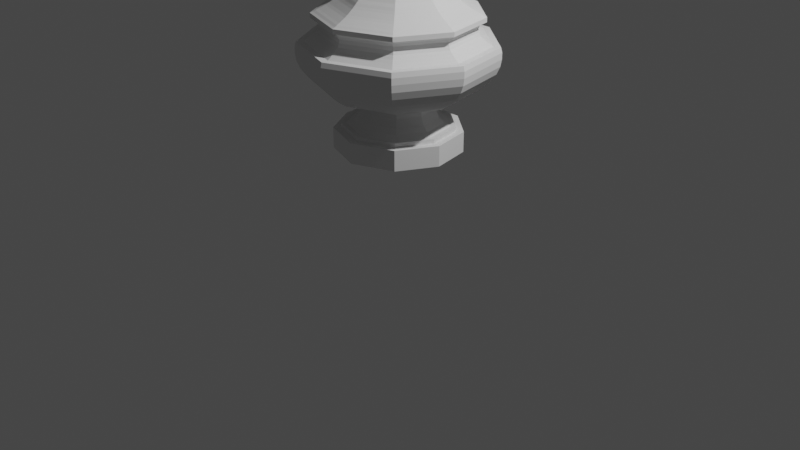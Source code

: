 # Source: 1575225165i3gti5461j.blend  (saved by Blender 2.81.16; exported with 4.5.12 LTS)
import bpy
from mathutils import Matrix  # noqa: F401  (used for matrix-valued properties, if any)

bpy.ops.wm.read_factory_settings(use_empty=True)
scene = bpy.context.scene
scene.name = 'Scene'

# ---- collections
col_collection = bpy.data.collections.new('Collection'); scene.collection.children.link(col_collection)

# ---- world
world_world = bpy.data.worlds.new('World'); scene.world = world_world
world_world.use_nodes = True; world_world.node_tree.nodes.clear()
_N = world_world.node_tree.nodes; _L = world_world.node_tree.links
n0 = _N.new('ShaderNodeOutputWorld'); n0.name = 'World Output'; n0.location = (300, 300)
n1 = _N.new('ShaderNodeBackground'); n1.name = 'Background'; n1.location = (10, 300)
n1.inputs[0].default_value = (0.05088, 0.05088, 0.05088, 1.0)
_L.new(n1.outputs[0], n0.inputs[0])
n0.is_active_output = True
world_world.color = (0.05088, 0.05088, 0.05088)
world_world.use_sun_shadow = False
world_world.sun_shadow_jitter_overblur = 0.0

# ---- cameras
cam_camera = bpy.data.cameras.new('Camera')
cam_camera.clip_end = 100.0
cam_camera.ortho_scale = 7.314

# ---- lights
light_light = bpy.data.lights.new('Light', 'POINT')
light_light.transmission_factor = 0.0
light_light.energy = 1000.0
light_light.shadow_soft_size = 0.1
light_light.shadow_maximum_resolution = 0.006
light_light.use_absolute_resolution = True

# ---- meshes
me_plane = bpy.data.meshes.new('Plane')
me_plane.from_pydata([(-1.008, -0.5609, 0.01562), (-1.008, -0.6404, 0.01783), (-0.8006, -0.6404, 0.01783), (-1.051, -0.5609, 0.01562), (-1.051, -0.5121, 0.01426), (-1.084, -0.4472, 0.01245), (-1.133, -0.3963, 0.01103), (-1.212, -0.3568, 0.009934), (-1.256, -0.3568, 0.009934), (-1.256, -0.2964, 0.008251), (-1.299, -0.2964, 0.008251), (-1.299, -0.3961, 0.01103), (-1.316, -0.4851, 0.01351), (-1.333, -0.5562, 0.01548), (-1.356, -0.6156, 0.01714), (-1.386, -0.6845, 0.01906), (-1.428, -0.7524, 0.02095), (-1.47, -0.8065, 0.02245), (-1.521, -0.8627, 0.02402), (-1.608, -0.9327, 0.02596), (-1.685, -0.9666, 0.02691), (-1.758, -0.9793, 0.02726), (-1.823, -0.9793, 0.02726), (-1.872, -0.9666, 0.02691), (-1.872, -0.8941, 0.02489), (-1.907, -0.8411, 0.02342), (-1.933, -0.8058, 0.02243), (-1.964, -0.7722, 0.0215), (-1.998, -0.7545, 0.021), (-2.035, -0.751, 0.02091), (-2.065, -0.7651, 0.0213), (-2.087, -0.7881, 0.02194), (-2.098, -0.827, 0.02302), (-2.144, -0.827, 0.02302), (-2.155, -0.8013, 0.02231), (-2.169, -0.7757, 0.02159), (-2.182, -0.7474, 0.02081), (-2.2, -0.7121, 0.01982), (-2.216, -0.6812, 0.01896), (-2.234, -0.6511, 0.01813), (-2.254, -0.6219, 0.01731), (-2.276, -0.5901, 0.01643), (-2.298, -0.5627, 0.01567), (-2.321, -0.538, 0.01498), (-2.347, -0.5062, 0.01409), (-2.37, -0.4832, 0.01345), (-2.402, -0.4523, 0.01259), (-2.426, -0.4284, 0.01193), (-2.457, -0.4028, 0.01121), (-2.496, -0.3745, 0.01043), (-2.535, -0.3471, 0.009663), (-2.571, -0.3241, 0.009023), (-2.609, -0.302, 0.008408), (-2.647, -0.2835, 0.007892), (-2.682, -0.2667, 0.007424), (-2.718, -0.2508, 0.006981), (-2.754, -0.2384, 0.006637), (-2.793, -0.226, 0.006292), (-2.833, -0.2154, 0.005997), (-2.87, -0.2048, 0.005702), (-2.913, -0.1969, 0.005481), (-2.956, -0.1889, 0.005259), (-2.994, -0.1845, 0.005136), (-3.027, -0.1818, 0.005062), (-3.303, -0.1818, 0.005062), (-3.32, -0.1942, 0.005407), (-3.336, -0.2225, 0.006194), (-3.367, -0.2225, 0.006194), (-3.375, -0.2464, 0.006858), (-3.392, -0.2605, 0.007252), (-3.404, -0.2667, 0.007424), (-3.429, -0.2667, 0.007424), (-3.443, -0.2587, 0.007203), (-3.451, -0.249, 0.006932), (-3.459, -0.2366, 0.006588), (-3.459, -0.1933, 0.005382), (-3.557, -0.1933, 0.005382), (-3.604, -0.1995, 0.005554), (-3.642, -0.2066, 0.005751), (-3.694, -0.2172, 0.006046), (-3.749, -0.2322, 0.006465), (-3.79, -0.2472, 0.006883), (-3.827, -0.2605, 0.007252), (-3.863, -0.2755, 0.00767), (-3.909, -0.2994, 0.008334), (-3.943, -0.3188, 0.008876), (-3.978, -0.3462, 0.009638), (-4.001, -0.3763, 0.01047), (-4.017, -0.4037, 0.01124), (-4.028, -0.4337, 0.01207), (-4.032, -0.4673, 0.01301), (-4.056, -0.4638, 0.01291), (-4.083, -0.4523, 0.01259), (-4.101, -0.4346, 0.0121), (-4.113, -0.4107, 0.01143), (-4.122, -0.3789, 0.01055), (-4.143, -0.3789, 0.01055), (-4.143, -0.06702, -2.248e-07), (-1.008, -0.4323, -0.3582), (-0.8006, -0.0557, -0.04615), (-1.008, -0.4935, -0.4089), (-0.8006, -0.4935, -0.4089), (-1.051, -0.4323, -0.3582), (-1.051, -0.3946, -0.327), (-1.084, -0.3446, -0.2855), (-1.133, -0.3054, -0.253), (-1.212, -0.275, -0.2278), (-1.256, -0.275, -0.2278), (-1.256, -0.2284, -0.1892), (-1.299, -0.2284, -0.1892), (-1.299, -0.3052, -0.2529), (-1.316, -0.3739, -0.3098), (-1.333, -0.4286, -0.3551), (-1.356, -0.4744, -0.3931), (-1.386, -0.5275, -0.4371), (-1.428, -0.5798, -0.4804), (-1.47, -0.6215, -0.515), (-1.521, -0.6648, -0.5508), (-1.608, -0.7187, -0.5955), (-1.685, -0.7449, -0.6172), (-1.758, -0.7547, -0.6253), (-1.823, -0.7547, -0.6253), (-1.872, -0.7449, -0.6172), (-1.872, -0.689, -0.5709), (-1.907, -0.6482, -0.5371), (-1.933, -0.6209, -0.5145), (-1.964, -0.595, -0.4931), (-1.998, -0.5814, -0.4818), (-2.035, -0.5787, -0.4795), (-2.065, -0.5896, -0.4885), (-2.087, -0.6073, -0.5032), (-2.098, -0.6373, -0.528), (-2.144, -0.6373, -0.528), (-2.155, -0.6175, -0.5117), (-2.169, -0.5978, -0.4953), (-2.182, -0.576, -0.4773), (-2.2, -0.5487, -0.4547), (-2.216, -0.5249, -0.4349), (-2.234, -0.5017, -0.4158), (-2.254, -0.4793, -0.3971), (-2.276, -0.4548, -0.3768), (-2.298, -0.4336, -0.3593), (-2.321, -0.4146, -0.3435), (-2.347, -0.3901, -0.3232), (-2.37, -0.3724, -0.3085), (-2.402, -0.3485, -0.2888), (-2.426, -0.3301, -0.2736), (-2.457, -0.3104, -0.2572), (-2.496, -0.2886, -0.2391), (-2.535, -0.2675, -0.2216), (-2.571, -0.2498, -0.207), (-2.609, -0.2327, -0.1929), (-2.647, -0.2184, -0.181), (-2.682, -0.2055, -0.1703), (-2.718, -0.1933, -0.1601), (-2.754, -0.1837, -0.1522), (-2.793, -0.1742, -0.1443), (-2.833, -0.166, -0.1376), (-2.87, -0.1578, -0.1308), (-2.913, -0.1517, -0.1257), (-2.956, -0.1456, -0.1206), (-2.994, -0.1422, -0.1178), (-3.027, -0.1401, -0.1161), (-3.303, -0.1401, -0.1161), (-3.32, -0.1497, -0.124), (-3.336, -0.1715, -0.1421), (-3.367, -0.1715, -0.1421), (-3.375, -0.1898, -0.1573), (-3.392, -0.2007, -0.1663), (-3.404, -0.2055, -0.1703), (-3.429, -0.2055, -0.1703), (-3.443, -0.1994, -0.1652), (-3.451, -0.1919, -0.159), (-3.459, -0.1824, -0.1511), (-3.459, -0.149, -0.1235), (-3.557, -0.149, -0.1235), (-3.604, -0.1538, -0.1274), (-3.642, -0.1592, -0.1319), (-3.694, -0.1674, -0.1387), (-3.749, -0.1789, -0.1483), (-3.79, -0.1905, -0.1579), (-3.827, -0.2007, -0.1663), (-3.863, -0.2123, -0.1759), (-3.909, -0.2307, -0.1912), (-3.943, -0.2457, -0.2036), (-3.978, -0.2668, -0.2211), (-4.001, -0.29, -0.2403), (-4.017, -0.3111, -0.2578), (-4.028, -0.3342, -0.2769), (-4.032, -0.3601, -0.2984), (-4.056, -0.3574, -0.2961), (-4.083, -0.3485, -0.2888), (-4.101, -0.3349, -0.2775), (-4.113, -0.3165, -0.2623), (-4.122, -0.292, -0.242), (-4.143, -0.292, -0.242), (-4.143, -0.0516, -0.04276), (-1.008, -0.1043, -0.5516), (-0.8006, -0.01344, -0.07108), (-1.008, -0.1191, -0.6297), (-0.8006, -0.1191, -0.6297), (-1.051, -0.1043, -0.5516), (-1.051, -0.09523, -0.5036), (-1.084, -0.08316, -0.4397), (-1.133, -0.07369, -0.3897), (-1.212, -0.06636, -0.3509), (-1.256, -0.06636, -0.3509), (-1.256, -0.05511, -0.2914), (-1.299, -0.05511, -0.2914), (-1.299, -0.07365, -0.3895), (-1.316, -0.09022, -0.4771), (-1.333, -0.1034, -0.5469), (-1.356, -0.1145, -0.6053), (-1.386, -0.1273, -0.6731), (-1.428, -0.1399, -0.7399), (-1.47, -0.15, -0.793), (-1.521, -0.1604, -0.8483), (-1.608, -0.1734, -0.9171), (-1.685, -0.1797, -0.9505), (-1.758, -0.1821, -0.963), (-1.823, -0.1821, -0.963), (-1.872, -0.1797, -0.9505), (-1.872, -0.1663, -0.8792), (-1.907, -0.1564, -0.8271), (-1.933, -0.1498, -0.7923), (-1.964, -0.1436, -0.7593), (-1.998, -0.1403, -0.7419), (-2.035, -0.1397, -0.7385), (-2.065, -0.1423, -0.7524), (-2.087, -0.1466, -0.775), (-2.098, -0.1538, -0.8132), (-2.144, -0.1538, -0.8132), (-2.155, -0.149, -0.788), (-2.169, -0.1443, -0.7628), (-2.182, -0.139, -0.735), (-2.2, -0.1324, -0.7002), (-2.216, -0.1267, -0.6698), (-2.234, -0.1211, -0.6403), (-2.254, -0.1157, -0.6116), (-2.276, -0.1097, -0.5803), (-2.298, -0.1046, -0.5534), (-2.321, -0.1, -0.529), (-2.347, -0.09413, -0.4977), (-2.37, -0.08986, -0.4752), (-2.402, -0.0841, -0.4447), (-2.426, -0.07967, -0.4213), (-2.457, -0.0749, -0.3961), (-2.496, -0.06964, -0.3683), (-2.535, -0.06455, -0.3413), (-2.571, -0.06027, -0.3187), (-2.609, -0.05617, -0.297), (-2.647, -0.05272, -0.2788), (-2.682, -0.04959, -0.2622), (-2.718, -0.04663, -0.2466), (-2.754, -0.04433, -0.2344), (-2.793, -0.04203, -0.2223), (-2.833, -0.04006, -0.2118), (-2.87, -0.03809, -0.2014), (-2.913, -0.03661, -0.1936), (-2.956, -0.03513, -0.1858), (-2.994, -0.03431, -0.1814), (-3.027, -0.03382, -0.1788), (-3.303, -0.03382, -0.1788), (-3.32, -0.03612, -0.191), (-3.336, -0.04138, -0.2188), (-3.367, -0.04138, -0.2188), (-3.375, -0.04581, -0.2423), (-3.392, -0.04844, -0.2562), (-3.404, -0.04959, -0.2622), (-3.429, -0.04959, -0.2622), (-3.443, -0.04811, -0.2544), (-3.451, -0.04631, -0.2449), (-3.459, -0.04401, -0.2327), (-3.459, -0.03595, -0.1901), (-3.557, -0.03595, -0.1901), (-3.604, -0.0371, -0.1962), (-3.642, -0.03842, -0.2032), (-3.694, -0.04039, -0.2136), (-3.749, -0.04318, -0.2284), (-3.79, -0.04598, -0.2431), (-3.827, -0.04844, -0.2562), (-3.863, -0.05124, -0.2709), (-3.909, -0.05567, -0.2944), (-3.943, -0.05929, -0.3135), (-3.978, -0.06438, -0.3405), (-4.001, -0.06997, -0.37), (-4.017, -0.07507, -0.3969), (-4.028, -0.08065, -0.4265), (-4.032, -0.0869, -0.4595), (-4.056, -0.08624, -0.456), (-4.083, -0.0841, -0.4447), (-4.101, -0.08082, -0.4274), (-4.113, -0.07638, -0.4039), (-4.122, -0.07046, -0.3726), (-4.143, -0.07046, -0.3726), (-4.143, -0.01245, -0.06585), (-1.008, 0.2716, -0.4913), (-0.8006, 0.035, -0.0633), (-1.008, 0.3101, -0.5608), (-0.8006, 0.3101, -0.5608), (-1.051, 0.2716, -0.4913), (-1.051, 0.248, -0.4485), (-1.084, 0.2165, -0.3917), (-1.133, 0.1919, -0.3471), (-1.212, 0.1728, -0.3125), (-1.256, 0.1728, -0.3125), (-1.256, 0.1435, -0.2596), (-1.299, 0.1435, -0.2596), (-1.299, 0.1918, -0.3469), (-1.316, 0.2349, -0.4249), (-1.333, 0.2693, -0.4871), (-1.356, 0.2981, -0.5391), (-1.386, 0.3315, -0.5995), (-1.428, 0.3643, -0.659), (-1.47, 0.3905, -0.7063), (-1.521, 0.4177, -0.7556), (-1.608, 0.4516, -0.8169), (-1.685, 0.468, -0.8466), (-1.758, 0.4742, -0.8577), (-1.823, 0.4742, -0.8577), (-1.872, 0.468, -0.8466), (-1.872, 0.433, -0.7831), (-1.907, 0.4073, -0.7367), (-1.933, 0.3902, -0.7057), (-1.964, 0.3739, -0.6763), (-1.998, 0.3653, -0.6608), (-2.035, 0.3636, -0.6577), (-2.065, 0.3705, -0.6701), (-2.087, 0.3816, -0.6902), (-2.098, 0.4004, -0.7243), (-2.144, 0.4004, -0.7243), (-2.155, 0.388, -0.7018), (-2.169, 0.3756, -0.6794), (-2.182, 0.3619, -0.6546), (-2.2, 0.3448, -0.6237), (-2.216, 0.3298, -0.5966), (-2.234, 0.3153, -0.5703), (-2.254, 0.3012, -0.5447), (-2.276, 0.2858, -0.5169), (-2.298, 0.2725, -0.4929), (-2.321, 0.2605, -0.4712), (-2.347, 0.2451, -0.4433), (-2.37, 0.234, -0.4232), (-2.402, 0.219, -0.3961), (-2.426, 0.2074, -0.3752), (-2.457, 0.195, -0.3528), (-2.496, 0.1813, -0.328), (-2.535, 0.1681, -0.304), (-2.571, 0.1569, -0.2839), (-2.609, 0.1463, -0.2645), (-2.647, 0.1373, -0.2483), (-2.682, 0.1291, -0.2336), (-2.718, 0.1214, -0.2196), (-2.754, 0.1154, -0.2088), (-2.793, 0.1095, -0.198), (-2.833, 0.1043, -0.1887), (-2.87, 0.09918, -0.1794), (-2.913, 0.09533, -0.1724), (-2.956, 0.09148, -0.1655), (-2.994, 0.08934, -0.1616), (-3.027, 0.08805, -0.1593), (-3.303, 0.08805, -0.1593), (-3.32, 0.09405, -0.1701), (-3.336, 0.1077, -0.1949), (-3.367, 0.1077, -0.1949), (-3.375, 0.1193, -0.2158), (-3.392, 0.1261, -0.2282), (-3.404, 0.1291, -0.2336), (-3.429, 0.1291, -0.2336), (-3.443, 0.1253, -0.2266), (-3.451, 0.1206, -0.2181), (-3.459, 0.1146, -0.2073), (-3.459, 0.09362, -0.1693), (-3.557, 0.09362, -0.1693), (-3.604, 0.09661, -0.1747), (-3.642, 0.1, -0.1809), (-3.694, 0.1052, -0.1902), (-3.749, 0.1124, -0.2034), (-3.79, 0.1197, -0.2165), (-3.827, 0.1261, -0.2282), (-3.863, 0.1334, -0.2413), (-3.909, 0.145, -0.2622), (-3.943, 0.1544, -0.2792), (-3.978, 0.1676, -0.3032), (-4.001, 0.1822, -0.3295), (-4.017, 0.1955, -0.3535), (-4.028, 0.21, -0.3799), (-4.032, 0.2263, -0.4093), (-4.056, 0.2246, -0.4062), (-4.083, 0.219, -0.3961), (-4.101, 0.2104, -0.3806), (-4.113, 0.1989, -0.3597), (-4.122, 0.1835, -0.3319), (-4.143, 0.1835, -0.3319), (-4.143, 0.03243, -0.05865), (-1.008, 0.5226, -0.205), (-0.8006, 0.06734, -0.02641), (-1.008, 0.5966, -0.234), (-0.8006, 0.5966, -0.234), (-1.051, 0.5226, -0.205), (-1.051, 0.4771, -0.1871), (-1.084, 0.4166, -0.1634), (-1.133, 0.3692, -0.1448), (-1.212, 0.3324, -0.1304), (-1.256, 0.3324, -0.1304), (-1.256, 0.2761, -0.1083), (-1.299, 0.2761, -0.1083), (-1.299, 0.369, -0.1447), (-1.316, 0.452, -0.1773), (-1.333, 0.5182, -0.2033), (-1.356, 0.5735, -0.225), (-1.386, 0.6377, -0.2502), (-1.428, 0.701, -0.275), (-1.47, 0.7514, -0.2947), (-1.521, 0.8037, -0.3153), (-1.608, 0.8689, -0.3408), (-1.685, 0.9005, -0.3532), (-1.758, 0.9124, -0.3579), (-1.823, 0.9124, -0.3579), (-1.872, 0.9005, -0.3532), (-1.872, 0.833, -0.3268), (-1.907, 0.7836, -0.3074), (-1.933, 0.7507, -0.2945), (-1.964, 0.7194, -0.2822), (-1.998, 0.7029, -0.2757), (-2.035, 0.6997, -0.2744), (-2.065, 0.7128, -0.2796), (-2.087, 0.7342, -0.288), (-2.098, 0.7705, -0.3022), (-2.144, 0.7705, -0.3022), (-2.155, 0.7466, -0.2928), (-2.169, 0.7227, -0.2835), (-2.182, 0.6964, -0.2731), (-2.2, 0.6634, -0.2602), (-2.216, 0.6346, -0.2489), (-2.234, 0.6066, -0.2379), (-2.254, 0.5794, -0.2273), (-2.276, 0.5498, -0.2157), (-2.298, 0.5243, -0.2056), (-2.321, 0.5012, -0.1966), (-2.347, 0.4716, -0.185), (-2.37, 0.4502, -0.1766), (-2.402, 0.4214, -0.1653), (-2.426, 0.3991, -0.1566), (-2.457, 0.3753, -0.1472), (-2.496, 0.3489, -0.1369), (-2.535, 0.3234, -0.1268), (-2.571, 0.302, -0.1185), (-2.609, 0.2814, -0.1104), (-2.647, 0.2641, -0.1036), (-2.682, 0.2485, -0.09746), (-2.718, 0.2336, -0.09165), (-2.754, 0.2221, -0.08712), (-2.793, 0.2106, -0.0826), (-2.833, 0.2007, -0.07873), (-2.87, 0.1908, -0.07485), (-2.913, 0.1834, -0.07195), (-2.956, 0.176, -0.06904), (-2.994, 0.1719, -0.06742), (-3.027, 0.1694, -0.06646), (-3.303, 0.1694, -0.06646), (-3.32, 0.1809, -0.07098), (-3.336, 0.2073, -0.08131), (-3.367, 0.2073, -0.08131), (-3.375, 0.2295, -0.09003), (-3.392, 0.2427, -0.0952), (-3.404, 0.2485, -0.09746), (-3.429, 0.2485, -0.09746), (-3.443, 0.2411, -0.09455), (-3.451, 0.232, -0.091), (-3.459, 0.2205, -0.08648), (-3.459, 0.1801, -0.07065), (-3.557, 0.1801, -0.07065), (-3.604, 0.1859, -0.07291), (-3.642, 0.1925, -0.0755), (-3.694, 0.2024, -0.07937), (-3.749, 0.2164, -0.08486), (-3.79, 0.2303, -0.09035), (-3.827, 0.2427, -0.0952), (-3.863, 0.2567, -0.1007), (-3.909, 0.2789, -0.1094), (-3.943, 0.297, -0.1165), (-3.978, 0.3226, -0.1265), (-4.001, 0.3506, -0.1375), (-4.017, 0.3761, -0.1475), (-4.028, 0.4041, -0.1585), (-4.032, 0.4354, -0.1708), (-4.056, 0.4321, -0.1695), (-4.083, 0.4214, -0.1653), (-4.101, 0.4049, -0.1588), (-4.113, 0.3827, -0.1501), (-4.122, 0.353, -0.1385), (-4.143, 0.353, -0.1385), (-4.143, 0.06239, -0.02447), (-1.008, 0.5332, 0.1756), (-0.8006, 0.06871, 0.02263), (-1.008, 0.6087, 0.2005), (-0.8006, 0.6087, 0.2005), (-1.051, 0.5332, 0.1756), (-1.051, 0.4868, 0.1603), (-1.084, 0.4251, 0.14), (-1.133, 0.3767, 0.1241), (-1.212, 0.3392, 0.1117), (-1.256, 0.3392, 0.1117), (-1.256, 0.2817, 0.09278), (-1.299, 0.2817, 0.09278), (-1.299, 0.3765, 0.124), (-1.316, 0.4612, 0.1519), (-1.333, 0.5287, 0.1741), (-1.356, 0.5851, 0.1927), (-1.386, 0.6507, 0.2143), (-1.428, 0.7152, 0.2355), (-1.47, 0.7666, 0.2525), (-1.521, 0.82, 0.2701), (-1.608, 0.8865, 0.292), (-1.685, 0.9188, 0.3026), (-1.758, 0.9309, 0.3066), (-1.823, 0.9309, 0.3066), (-1.872, 0.9188, 0.3026), (-1.872, 0.8499, 0.2799), (-1.907, 0.7995, 0.2633), (-1.933, 0.7659, 0.2522), (-1.964, 0.734, 0.2417), (-1.998, 0.7172, 0.2362), (-2.035, 0.7138, 0.2351), (-2.065, 0.7273, 0.2395), (-2.087, 0.7491, 0.2467), (-2.098, 0.7861, 0.2589), (-2.144, 0.7861, 0.2589), (-2.155, 0.7617, 0.2509), (-2.169, 0.7374, 0.2428), (-2.182, 0.7105, 0.234), (-2.2, 0.6769, 0.2229), (-2.216, 0.6475, 0.2132), (-2.234, 0.6189, 0.2038), (-2.254, 0.5912, 0.1947), (-2.276, 0.561, 0.1847), (-2.298, 0.5349, 0.1762), (-2.321, 0.5114, 0.1684), (-2.347, 0.4811, 0.1585), (-2.37, 0.4593, 0.1513), (-2.402, 0.4299, 0.1416), (-2.426, 0.4072, 0.1341), (-2.457, 0.3829, 0.1261), (-2.496, 0.356, 0.1172), (-2.535, 0.3299, 0.1087), (-2.571, 0.3081, 0.1015), (-2.609, 0.2871, 0.09455), (-2.647, 0.2695, 0.08874), (-2.682, 0.2535, 0.08348), (-2.718, 0.2384, 0.0785), (-2.754, 0.2266, 0.07463), (-2.793, 0.2149, 0.07076), (-2.833, 0.2048, 0.06744), (-2.87, 0.1947, 0.06412), (-2.913, 0.1871, 0.06163), (-2.956, 0.1796, 0.05914), (-2.994, 0.1754, 0.05776), (-3.027, 0.1729, 0.05693), (-3.303, 0.1729, 0.05693), (-3.32, 0.1846, 0.0608), (-3.336, 0.2115, 0.06965), (-3.367, 0.2115, 0.06965), (-3.375, 0.2342, 0.07712), (-3.392, 0.2476, 0.08155), (-3.404, 0.2535, 0.08348), (-3.429, 0.2535, 0.08348), (-3.443, 0.2459, 0.08099), (-3.451, 0.2367, 0.07795), (-3.459, 0.2249, 0.07408), (-3.459, 0.1838, 0.06052), (-3.557, 0.1838, 0.06052), (-3.604, 0.1897, 0.06246), (-3.642, 0.1964, 0.06467), (-3.694, 0.2065, 0.06799), (-3.749, 0.2207, 0.0727), (-3.79, 0.235, 0.0774), (-3.827, 0.2476, 0.08155), (-3.863, 0.2619, 0.08625), (-3.909, 0.2846, 0.09372), (-3.943, 0.3031, 0.09981), (-3.978, 0.3291, 0.1084), (-4.001, 0.3577, 0.1178), (-4.017, 0.3837, 0.1264), (-4.028, 0.4123, 0.1358), (-4.032, 0.4442, 0.1463), (-4.056, 0.4408, 0.1452), (-4.083, 0.4299, 0.1416), (-4.101, 0.4131, 0.136), (-4.113, 0.3904, 0.1286), (-4.122, 0.3602, 0.1186), (-4.143, 0.3602, 0.1186), (-4.143, 0.06365, 0.02096), (-1.008, 0.2985, 0.4754), (-0.8006, 0.03847, 0.06126), (-1.008, 0.3408, 0.5427), (-0.8006, 0.3408, 0.5427), (-1.051, 0.2985, 0.4754), (-1.051, 0.2725, 0.434), (-1.084, 0.238, 0.379), (-1.133, 0.2109, 0.3359), (-1.212, 0.1899, 0.3024), (-1.256, 0.1899, 0.3024), (-1.256, 0.1577, 0.2512), (-1.299, 0.1577, 0.2512), (-1.299, 0.2108, 0.3357), (-1.316, 0.2582, 0.4112), (-1.333, 0.296, 0.4714), (-1.356, 0.3276, 0.5217), (-1.386, 0.3643, 0.5801), (-1.428, 0.4004, 0.6377), (-1.47, 0.4292, 0.6835), (-1.521, 0.4591, 0.7311), (-1.608, 0.4964, 0.7905), (-1.685, 0.5144, 0.8192), (-1.758, 0.5212, 0.83), (-1.823, 0.5212, 0.83), (-1.872, 0.5144, 0.8192), (-1.872, 0.4759, 0.7578), (-1.907, 0.4476, 0.7129), (-1.933, 0.4288, 0.6829), (-1.964, 0.411, 0.6544), (-1.998, 0.4015, 0.6395), (-2.035, 0.3997, 0.6365), (-2.065, 0.4072, 0.6485), (-2.087, 0.4194, 0.6679), (-2.098, 0.4401, 0.7009), (-2.144, 0.4401, 0.7009), (-2.155, 0.4265, 0.6792), (-2.169, 0.4128, 0.6574), (-2.182, 0.3978, 0.6335), (-2.2, 0.379, 0.6035), (-2.216, 0.3625, 0.5773), (-2.234, 0.3465, 0.5518), (-2.254, 0.331, 0.5271), (-2.276, 0.3141, 0.5002), (-2.298, 0.2995, 0.4769), (-2.321, 0.2863, 0.456), (-2.347, 0.2694, 0.429), (-2.37, 0.2572, 0.4095), (-2.402, 0.2407, 0.3833), (-2.426, 0.228, 0.3631), (-2.457, 0.2144, 0.3414), (-2.496, 0.1993, 0.3174), (-2.535, 0.1847, 0.2942), (-2.571, 0.1725, 0.2747), (-2.609, 0.1607, 0.256), (-2.647, 0.1509, 0.2403), (-2.682, 0.1419, 0.226), (-2.718, 0.1335, 0.2125), (-2.754, 0.1269, 0.2021), (-2.793, 0.1203, 0.1916), (-2.833, 0.1147, 0.1826), (-2.87, 0.109, 0.1736), (-2.913, 0.1048, 0.1669), (-2.956, 0.1005, 0.1601), (-2.994, 0.09819, 0.1564), (-3.027, 0.09678, 0.1541), (-3.303, 0.09678, 0.1541), (-3.32, 0.1034, 0.1646), (-3.336, 0.1184, 0.1886), (-3.367, 0.1184, 0.1886), (-3.375, 0.1311, 0.2088), (-3.392, 0.1386, 0.2208), (-3.404, 0.1419, 0.226), (-3.429, 0.1419, 0.226), (-3.443, 0.1377, 0.2193), (-3.451, 0.1325, 0.211), (-3.459, 0.1259, 0.2006), (-3.459, 0.1029, 0.1639), (-3.557, 0.1029, 0.1639), (-3.604, 0.1062, 0.1691), (-3.642, 0.1099, 0.1751), (-3.694, 0.1156, 0.1841), (-3.749, 0.1236, 0.1968), (-3.79, 0.1316, 0.2095), (-3.827, 0.1386, 0.2208), (-3.863, 0.1466, 0.2335), (-3.909, 0.1593, 0.2537), (-3.943, 0.1697, 0.2702), (-3.978, 0.1843, 0.2934), (-4.001, 0.2002, 0.3189), (-4.017, 0.2148, 0.3421), (-4.028, 0.2308, 0.3676), (-4.032, 0.2487, 0.396), (-4.056, 0.2468, 0.3931), (-4.083, 0.2407, 0.3833), (-4.101, 0.2313, 0.3683), (-4.113, 0.2186, 0.3481), (-4.122, 0.2017, 0.3211), (-4.143, 0.2017, 0.3211), (-4.143, 0.03564, 0.05675), (-1.008, -0.07346, 0.5566), (-0.8006, -0.009466, 0.07171), (-1.008, -0.08386, 0.6353), (-0.8006, -0.08386, 0.6353), (-1.051, -0.07346, 0.5566), (-1.051, -0.06706, 0.5081), (-1.084, -0.05856, 0.4437), (-1.133, -0.0519, 0.3932), (-1.212, -0.04673, 0.354), (-1.256, -0.04673, 0.354), (-1.256, -0.03882, 0.2941), (-1.299, -0.03882, 0.2941), (-1.299, -0.05187, 0.393), (-1.316, -0.06354, 0.4813), (-1.333, -0.07284, 0.5518), (-1.356, -0.08062, 0.6108), (-1.386, -0.08965, 0.6792), (-1.428, -0.09854, 0.7465), (-1.47, -0.1056, 0.8002), (-1.521, -0.113, 0.8559), (-1.608, -0.1221, 0.9254), (-1.685, -0.1266, 0.959), (-1.758, -0.1283, 0.9717), (-1.823, -0.1283, 0.9717), (-1.872, -0.1266, 0.959), (-1.872, -0.1171, 0.8871), (-1.907, -0.1102, 0.8345), (-1.933, -0.1055, 0.7995), (-1.964, -0.1011, 0.7661), (-1.998, -0.09881, 0.7486), (-2.035, -0.09835, 0.7451), (-2.065, -0.1002, 0.7591), (-2.087, -0.1032, 0.7819), (-2.098, -0.1083, 0.8205), (-2.144, -0.1083, 0.8205), (-2.155, -0.1049, 0.7951), (-2.169, -0.1016, 0.7696), (-2.182, -0.09789, 0.7416), (-2.2, -0.09326, 0.7065), (-2.216, -0.08921, 0.6758), (-2.234, -0.08527, 0.646), (-2.254, -0.08145, 0.6171), (-2.276, -0.07729, 0.5855), (-2.298, -0.0737, 0.5583), (-2.321, -0.07046, 0.5338), (-2.347, -0.06629, 0.5022), (-2.37, -0.06328, 0.4794), (-2.402, -0.05923, 0.4487), (-2.426, -0.05611, 0.4251), (-2.457, -0.05275, 0.3996), (-2.496, -0.04905, 0.3716), (-2.535, -0.04546, 0.3444), (-2.571, -0.04245, 0.3216), (-2.609, -0.03956, 0.2997), (-2.647, -0.03713, 0.2813), (-2.682, -0.03493, 0.2646), (-2.718, -0.03284, 0.2488), (-2.754, -0.03122, 0.2365), (-2.793, -0.0296, 0.2243), (-2.833, -0.02821, 0.2137), (-2.87, -0.02682, 0.2032), (-2.913, -0.02578, 0.1953), (-2.956, -0.02474, 0.1874), (-2.994, -0.02416, 0.1831), (-3.027, -0.02382, 0.1804), (-3.303, -0.02382, 0.1804), (-3.32, -0.02544, 0.1927), (-3.336, -0.02914, 0.2208), (-3.367, -0.02914, 0.2208), (-3.375, -0.03226, 0.2444), (-3.392, -0.03412, 0.2585), (-3.404, -0.03493, 0.2646), (-3.429, -0.03493, 0.2646), (-3.443, -0.03388, 0.2567), (-3.451, -0.03261, 0.2471), (-3.459, -0.03099, 0.2348), (-3.459, -0.02532, 0.1918), (-3.557, -0.02532, 0.1918), (-3.604, -0.02613, 0.198), (-3.642, -0.02706, 0.205), (-3.694, -0.02845, 0.2155), (-3.749, -0.03041, 0.2304), (-3.79, -0.03238, 0.2453), (-3.827, -0.03412, 0.2585), (-3.863, -0.03608, 0.2734), (-3.909, -0.03921, 0.297), (-3.943, -0.04175, 0.3163), (-3.978, -0.04534, 0.3435), (-4.001, -0.04928, 0.3733), (-4.017, -0.05287, 0.4005), (-4.028, -0.0568, 0.4303), (-4.032, -0.0612, 0.4636), (-4.056, -0.06074, 0.4601), (-4.083, -0.05923, 0.4487), (-4.101, -0.05692, 0.4312), (-4.113, -0.05379, 0.4075), (-4.122, -0.04962, 0.376), (-4.143, -0.04962, 0.376), (-4.143, -0.00877, 0.06644), (-1.008, -0.4117, 0.3817), (-0.8006, -0.05305, 0.04918), (-1.008, -0.4699, 0.4357), (-0.8006, -0.4699, 0.4357), (-1.051, -0.4117, 0.3817), (-1.051, -0.3758, 0.3484), (-1.084, -0.3282, 0.3043), (-1.133, -0.2908, 0.2696), (-1.212, -0.2619, 0.2428), (-1.256, -0.2619, 0.2428), (-1.256, -0.2175, 0.2017), (-1.299, -0.2175, 0.2017), (-1.299, -0.2907, 0.2695), (-1.316, -0.356, 0.3301), (-1.333, -0.4082, 0.3784), (-1.356, -0.4518, 0.4189), (-1.386, -0.5024, 0.4658), (-1.428, -0.5522, 0.5119), (-1.47, -0.5919, 0.5487), (-1.521, -0.6331, 0.587), (-1.608, -0.6845, 0.6346), (-1.685, -0.7094, 0.6577), (-1.758, -0.7187, 0.6663), (-1.823, -0.7187, 0.6663), (-1.872, -0.7094, 0.6577), (-1.872, -0.6562, 0.6084), (-1.907, -0.6173, 0.5723), (-1.933, -0.5913, 0.5483), (-1.964, -0.5667, 0.5254), (-1.998, -0.5537, 0.5134), (-2.035, -0.5511, 0.511), (-2.065, -0.5615, 0.5206), (-2.087, -0.5784, 0.5362), (-2.098, -0.6069, 0.5627), (-2.144, -0.6069, 0.5627), (-2.155, -0.5881, 0.5452), (-2.169, -0.5693, 0.5278), (-2.182, -0.5485, 0.5086), (-2.2, -0.5226, 0.4845), (-2.216, -0.4999, 0.4635), (-2.234, -0.4778, 0.443), (-2.254, -0.4564, 0.4232), (-2.276, -0.4331, 0.4015), (-2.298, -0.413, 0.3829), (-2.321, -0.3948, 0.3661), (-2.347, -0.3715, 0.3444), (-2.37, -0.3546, 0.3288), (-2.402, -0.3319, 0.3077), (-2.426, -0.3144, 0.2915), (-2.457, -0.2956, 0.2741), (-2.496, -0.2748, 0.2548), (-2.535, -0.2547, 0.2362), (-2.571, -0.2379, 0.2205), (-2.609, -0.2217, 0.2055), (-2.647, -0.208, 0.1929), (-2.682, -0.1957, 0.1815), (-2.718, -0.184, 0.1706), (-2.754, -0.175, 0.1622), (-2.793, -0.1659, 0.1538), (-2.833, -0.1581, 0.1466), (-2.87, -0.1503, 0.1394), (-2.913, -0.1445, 0.134), (-2.956, -0.1386, 0.1285), (-2.994, -0.1354, 0.1255), (-3.027, -0.1335, 0.1237), (-3.303, -0.1335, 0.1237), (-3.32, -0.1425, 0.1322), (-3.336, -0.1633, 0.1514), (-3.367, -0.1633, 0.1514), (-3.375, -0.1808, 0.1676), (-3.392, -0.1912, 0.1772), (-3.404, -0.1957, 0.1815), (-3.429, -0.1957, 0.1815), (-3.443, -0.1899, 0.176), (-3.451, -0.1827, 0.1694), (-3.459, -0.1737, 0.161), (-3.459, -0.1419, 0.1315), (-3.557, -0.1419, 0.1315), (-3.604, -0.1464, 0.1358), (-3.642, -0.1516, 0.1406), (-3.694, -0.1594, 0.1478), (-3.749, -0.1704, 0.158), (-3.79, -0.1814, 0.1682), (-3.827, -0.1912, 0.1772), (-3.863, -0.2022, 0.1875), (-3.909, -0.2197, 0.2037), (-3.943, -0.234, 0.2169), (-3.978, -0.2541, 0.2356), (-4.001, -0.2761, 0.256), (-4.017, -0.2962, 0.2747), (-4.028, -0.3183, 0.2951), (-4.032, -0.3429, 0.318), (-4.056, -0.3403, 0.3155), (-4.083, -0.3319, 0.3077), (-4.101, -0.3189, 0.2957), (-4.113, -0.3014, 0.2795), (-4.122, -0.2781, 0.2578), (-4.143, -0.2781, 0.2578), (-4.143, -0.04914, 0.04556), (-0.8006, -0.07222, 0.004024)], [], [(17, 18, 117, 116), (96, 97, 196, 195), (70, 71, 170, 169), (44, 45, 144, 143), (18, 19, 118, 117), (71, 72, 171, 170), (45, 46, 145, 144), (19, 20, 119, 118), (72, 73, 172, 171), (46, 47, 146, 145), (20, 21, 120, 119), (73, 74, 173, 172), (47, 48, 147, 146), (21, 22, 121, 120), (74, 75, 174, 173), (48, 49, 148, 147), (22, 23, 122, 121), (75, 76, 175, 174), (49, 50, 149, 148), (23, 24, 123, 122), (76, 77, 176, 175), (50, 51, 150, 149), (24, 25, 124, 123), (77, 78, 177, 176), (51, 52, 151, 150), (25, 26, 125, 124), (0, 3, 102, 98), (78, 79, 178, 177), (52, 53, 152, 151), (26, 27, 126, 125), (1, 0, 98, 100), (79, 80, 179, 178), (53, 54, 153, 152), (27, 28, 127, 126), (890, 2, 101, 99), (80, 81, 180, 179), (54, 55, 154, 153), (28, 29, 128, 127), (2, 1, 100, 101), (81, 82, 181, 180), (55, 56, 155, 154), (29, 30, 129, 128), (3, 4, 103, 102), (82, 83, 182, 181), (56, 57, 156, 155), (30, 31, 130, 129), (4, 5, 104, 103), (83, 84, 183, 182), (57, 58, 157, 156), (31, 32, 131, 130), (5, 6, 105, 104), (84, 85, 184, 183), (58, 59, 158, 157), (32, 33, 132, 131), (6, 7, 106, 105), (85, 86, 185, 184), (59, 60, 159, 158), (33, 34, 133, 132), (7, 8, 107, 106), (86, 87, 186, 185), (60, 61, 160, 159), (34, 35, 134, 133), (8, 9, 108, 107), (87, 88, 187, 186), (61, 62, 161, 160), (35, 36, 135, 134), (9, 10, 109, 108), (88, 89, 188, 187), (62, 63, 162, 161), (36, 37, 136, 135), (10, 11, 110, 109), (89, 90, 189, 188), (63, 64, 163, 162), (37, 38, 137, 136), (11, 12, 111, 110), (90, 91, 190, 189), (64, 65, 164, 163), (38, 39, 138, 137), (12, 13, 112, 111), (91, 92, 191, 190), (65, 66, 165, 164), (39, 40, 139, 138), (13, 14, 113, 112), (92, 93, 192, 191), (66, 67, 166, 165), (40, 41, 140, 139), (14, 15, 114, 113), (93, 94, 193, 192), (67, 68, 167, 166), (41, 42, 141, 140), (15, 16, 115, 114), (94, 95, 194, 193), (68, 69, 168, 167), (42, 43, 142, 141), (16, 17, 116, 115), (95, 96, 195, 194), (69, 70, 169, 168), (43, 44, 143, 142), (149, 150, 249, 248), (123, 124, 223, 222), (176, 177, 276, 275), (150, 151, 250, 249), (124, 125, 224, 223), (98, 102, 201, 197), (177, 178, 277, 276), (151, 152, 251, 250), (125, 126, 225, 224), (100, 98, 197, 199), (178, 179, 278, 277), (152, 153, 252, 251), (126, 127, 226, 225), (99, 101, 200, 198), (179, 180, 279, 278), (153, 154, 253, 252), (127, 128, 227, 226), (101, 100, 199, 200), (180, 181, 280, 279), (154, 155, 254, 253), (128, 129, 228, 227), (102, 103, 202, 201), (181, 182, 281, 280), (155, 156, 255, 254), (129, 130, 229, 228), (103, 104, 203, 202), (182, 183, 282, 281), (156, 157, 256, 255), (130, 131, 230, 229), (104, 105, 204, 203), (183, 184, 283, 282), (157, 158, 257, 256), (131, 132, 231, 230), (105, 106, 205, 204), (184, 185, 284, 283), (158, 159, 258, 257), (132, 133, 232, 231), (106, 107, 206, 205), (185, 186, 285, 284), (159, 160, 259, 258), (133, 134, 233, 232), (107, 108, 207, 206), (186, 187, 286, 285), (160, 161, 260, 259), (134, 135, 234, 233), (108, 109, 208, 207), (187, 188, 287, 286), (161, 162, 261, 260), (135, 136, 235, 234), (109, 110, 209, 208), (188, 189, 288, 287), (162, 163, 262, 261), (136, 137, 236, 235), (110, 111, 210, 209), (189, 190, 289, 288), (163, 164, 263, 262), (137, 138, 237, 236), (111, 112, 211, 210), (190, 191, 290, 289), (164, 165, 264, 263), (138, 139, 238, 237), (112, 113, 212, 211), (191, 192, 291, 290), (165, 166, 265, 264), (139, 140, 239, 238), (113, 114, 213, 212), (192, 193, 292, 291), (166, 167, 266, 265), (140, 141, 240, 239), (114, 115, 214, 213), (193, 194, 293, 292), (167, 168, 267, 266), (141, 142, 241, 240), (115, 116, 215, 214), (194, 195, 294, 293), (168, 169, 268, 267), (142, 143, 242, 241), (116, 117, 216, 215), (195, 196, 295, 294), (169, 170, 269, 268), (143, 144, 243, 242), (117, 118, 217, 216), (170, 171, 270, 269), (144, 145, 244, 243), (118, 119, 218, 217), (171, 172, 271, 270), (145, 146, 245, 244), (119, 120, 219, 218), (172, 173, 272, 271), (146, 147, 246, 245), (120, 121, 220, 219), (173, 174, 273, 272), (147, 148, 247, 246), (121, 122, 221, 220), (174, 175, 274, 273), (148, 149, 248, 247), (122, 123, 222, 221), (175, 176, 275, 274), (287, 288, 387, 386), (261, 262, 361, 360), (235, 236, 335, 334), (209, 210, 309, 308), (288, 289, 388, 387), (262, 263, 362, 361), (236, 237, 336, 335), (210, 211, 310, 309), (289, 290, 389, 388), (263, 264, 363, 362), (237, 238, 337, 336), (211, 212, 311, 310), (290, 291, 390, 389), (264, 265, 364, 363), (238, 239, 338, 337), (212, 213, 312, 311), (291, 292, 391, 390), (265, 266, 365, 364), (239, 240, 339, 338), (213, 214, 313, 312), (292, 293, 392, 391), (266, 267, 366, 365), (240, 241, 340, 339), (214, 215, 314, 313), (293, 294, 393, 392), (267, 268, 367, 366), (241, 242, 341, 340), (215, 216, 315, 314), (294, 295, 394, 393), (268, 269, 368, 367), (242, 243, 342, 341), (216, 217, 316, 315), (269, 270, 369, 368), (243, 244, 343, 342), (217, 218, 317, 316), (270, 271, 370, 369), (244, 245, 344, 343), (218, 219, 318, 317), (271, 272, 371, 370), (245, 246, 345, 344), (219, 220, 319, 318), (272, 273, 372, 371), (246, 247, 346, 345), (220, 221, 320, 319), (273, 274, 373, 372), (247, 248, 347, 346), (221, 222, 321, 320), (274, 275, 374, 373), (248, 249, 348, 347), (222, 223, 322, 321), (275, 276, 375, 374), (249, 250, 349, 348), (223, 224, 323, 322), (197, 201, 300, 296), (276, 277, 376, 375), (250, 251, 350, 349), (224, 225, 324, 323), (199, 197, 296, 298), (277, 278, 377, 376), (251, 252, 351, 350), (225, 226, 325, 324), (198, 200, 299, 297), (278, 279, 378, 377), (252, 253, 352, 351), (226, 227, 326, 325), (200, 199, 298, 299), (279, 280, 379, 378), (253, 254, 353, 352), (227, 228, 327, 326), (201, 202, 301, 300), (280, 281, 380, 379), (254, 255, 354, 353), (228, 229, 328, 327), (202, 203, 302, 301), (281, 282, 381, 380), (255, 256, 355, 354), (229, 230, 329, 328), (203, 204, 303, 302), (282, 283, 382, 381), (256, 257, 356, 355), (230, 231, 330, 329), (204, 205, 304, 303), (283, 284, 383, 382), (257, 258, 357, 356), (231, 232, 331, 330), (205, 206, 305, 304), (284, 285, 384, 383), (258, 259, 358, 357), (232, 233, 332, 331), (206, 207, 306, 305), (285, 286, 385, 384), (259, 260, 359, 358), (233, 234, 333, 332), (207, 208, 307, 306), (286, 287, 386, 385), (260, 261, 360, 359), (234, 235, 334, 333), (208, 209, 308, 307), (346, 347, 446, 445), (320, 321, 420, 419), (373, 374, 473, 472), (347, 348, 447, 446), (321, 322, 421, 420), (374, 375, 474, 473), (348, 349, 448, 447), (322, 323, 422, 421), (296, 300, 399, 395), (375, 376, 475, 474), (349, 350, 449, 448), (323, 324, 423, 422), (298, 296, 395, 397), (376, 377, 476, 475), (350, 351, 450, 449), (324, 325, 424, 423), (297, 299, 398, 396), (377, 378, 477, 476), (351, 352, 451, 450), (325, 326, 425, 424), (299, 298, 397, 398), (378, 379, 478, 477), (352, 353, 452, 451), (326, 327, 426, 425), (300, 301, 400, 399), (379, 380, 479, 478), (353, 354, 453, 452), (327, 328, 427, 426), (301, 302, 401, 400), (380, 381, 480, 479), (354, 355, 454, 453), (328, 329, 428, 427), (302, 303, 402, 401), (381, 382, 481, 480), (355, 356, 455, 454), (329, 330, 429, 428), (303, 304, 403, 402), (382, 383, 482, 481), (356, 357, 456, 455), (330, 331, 430, 429), (304, 305, 404, 403), (383, 384, 483, 482), (357, 358, 457, 456), (331, 332, 431, 430), (305, 306, 405, 404), (384, 385, 484, 483), (358, 359, 458, 457), (332, 333, 432, 431), (306, 307, 406, 405), (385, 386, 485, 484), (359, 360, 459, 458), (333, 334, 433, 432), (307, 308, 407, 406), (386, 387, 486, 485), (360, 361, 460, 459), (334, 335, 434, 433), (308, 309, 408, 407), (387, 388, 487, 486), (361, 362, 461, 460), (335, 336, 435, 434), (309, 310, 409, 408), (388, 389, 488, 487), (362, 363, 462, 461), (336, 337, 436, 435), (310, 311, 410, 409), (389, 390, 489, 488), (363, 364, 463, 462), (337, 338, 437, 436), (311, 312, 411, 410), (390, 391, 490, 489), (364, 365, 464, 463), (338, 339, 438, 437), (312, 313, 412, 411), (391, 392, 491, 490), (365, 366, 465, 464), (339, 340, 439, 438), (313, 314, 413, 412), (392, 393, 492, 491), (366, 367, 466, 465), (340, 341, 440, 439), (314, 315, 414, 413), (393, 394, 493, 492), (367, 368, 467, 466), (341, 342, 441, 440), (315, 316, 415, 414), (368, 369, 468, 467), (342, 343, 442, 441), (316, 317, 416, 415), (369, 370, 469, 468), (343, 344, 443, 442), (317, 318, 417, 416), (370, 371, 470, 469), (344, 345, 444, 443), (318, 319, 418, 417), (371, 372, 471, 470), (345, 346, 445, 444), (319, 320, 419, 418), (372, 373, 472, 471), (484, 485, 584, 583), (458, 459, 558, 557), (432, 433, 532, 531), (406, 407, 506, 505), (485, 486, 585, 584), (459, 460, 559, 558), (433, 434, 533, 532), (407, 408, 507, 506), (486, 487, 586, 585), (460, 461, 560, 559), (434, 435, 534, 533), (408, 409, 508, 507), (487, 488, 587, 586), (461, 462, 561, 560), (435, 436, 535, 534), (409, 410, 509, 508), (488, 489, 588, 587), (462, 463, 562, 561), (436, 437, 536, 535), (410, 411, 510, 509), (489, 490, 589, 588), (463, 464, 563, 562), (437, 438, 537, 536), (411, 412, 511, 510), (490, 491, 590, 589), (464, 465, 564, 563), (438, 439, 538, 537), (412, 413, 512, 511), (491, 492, 591, 590), (465, 466, 565, 564), (439, 440, 539, 538), (413, 414, 513, 512), (492, 493, 592, 591), (466, 467, 566, 565), (440, 441, 540, 539), (414, 415, 514, 513), (467, 468, 567, 566), (441, 442, 541, 540), (415, 416, 515, 514), (468, 469, 568, 567), (442, 443, 542, 541), (416, 417, 516, 515), (469, 470, 569, 568), (443, 444, 543, 542), (417, 418, 517, 516), (470, 471, 570, 569), (444, 445, 544, 543), (418, 419, 518, 517), (471, 472, 571, 570), (445, 446, 545, 544), (419, 420, 519, 518), (472, 473, 572, 571), (446, 447, 546, 545), (420, 421, 520, 519), (473, 474, 573, 572), (447, 448, 547, 546), (421, 422, 521, 520), (395, 399, 498, 494), (474, 475, 574, 573), (448, 449, 548, 547), (422, 423, 522, 521), (397, 395, 494, 496), (475, 476, 575, 574), (449, 450, 549, 548), (423, 424, 523, 522), (396, 398, 497, 495), (476, 477, 576, 575), (450, 451, 550, 549), (424, 425, 524, 523), (398, 397, 496, 497), (477, 478, 577, 576), (451, 452, 551, 550), (425, 426, 525, 524), (399, 400, 499, 498), (478, 479, 578, 577), (452, 453, 552, 551), (426, 427, 526, 525), (400, 401, 500, 499), (479, 480, 579, 578), (453, 454, 553, 552), (427, 428, 527, 526), (401, 402, 501, 500), (480, 481, 580, 579), (454, 455, 554, 553), (428, 429, 528, 527), (402, 403, 502, 501), (481, 482, 581, 580), (455, 456, 555, 554), (429, 430, 529, 528), (403, 404, 503, 502), (482, 483, 582, 581), (456, 457, 556, 555), (430, 431, 530, 529), (404, 405, 504, 503), (483, 484, 583, 582), (457, 458, 557, 556), (431, 432, 531, 530), (405, 406, 505, 504), (543, 544, 643, 642), (517, 518, 617, 616), (570, 571, 670, 669), (544, 545, 644, 643), (518, 519, 618, 617), (571, 572, 671, 670), (545, 546, 645, 644), (519, 520, 619, 618), (572, 573, 672, 671), (546, 547, 646, 645), (520, 521, 620, 619), (494, 498, 597, 593), (573, 574, 673, 672), (547, 548, 647, 646), (521, 522, 621, 620), (496, 494, 593, 595), (574, 575, 674, 673), (548, 549, 648, 647), (522, 523, 622, 621), (495, 497, 596, 594), (575, 576, 675, 674), (549, 550, 649, 648), (523, 524, 623, 622), (497, 496, 595, 596), (576, 577, 676, 675), (550, 551, 650, 649), (524, 525, 624, 623), (498, 499, 598, 597), (577, 578, 677, 676), (551, 552, 651, 650), (525, 526, 625, 624), (499, 500, 599, 598), (578, 579, 678, 677), (552, 553, 652, 651), (526, 527, 626, 625), (500, 501, 600, 599), (579, 580, 679, 678), (553, 554, 653, 652), (527, 528, 627, 626), (501, 502, 601, 600), (580, 581, 680, 679), (554, 555, 654, 653), (528, 529, 628, 627), (502, 503, 602, 601), (581, 582, 681, 680), (555, 556, 655, 654), (529, 530, 629, 628), (503, 504, 603, 602), (582, 583, 682, 681), (556, 557, 656, 655), (530, 531, 630, 629), (504, 505, 604, 603), (583, 584, 683, 682), (557, 558, 657, 656), (531, 532, 631, 630), (505, 506, 605, 604), (584, 585, 684, 683), (558, 559, 658, 657), (532, 533, 632, 631), (506, 507, 606, 605), (585, 586, 685, 684), (559, 560, 659, 658), (533, 534, 633, 632), (507, 508, 607, 606), (586, 587, 686, 685), (560, 561, 660, 659), (534, 535, 634, 633), (508, 509, 608, 607), (587, 588, 687, 686), (561, 562, 661, 660), (535, 536, 635, 634), (509, 510, 609, 608), (588, 589, 688, 687), (562, 563, 662, 661), (536, 537, 636, 635), (510, 511, 610, 609), (589, 590, 689, 688), (563, 564, 663, 662), (537, 538, 637, 636), (511, 512, 611, 610), (590, 591, 690, 689), (564, 565, 664, 663), (538, 539, 638, 637), (512, 513, 612, 611), (591, 592, 691, 690), (565, 566, 665, 664), (539, 540, 639, 638), (513, 514, 613, 612), (566, 567, 666, 665), (540, 541, 640, 639), (514, 515, 614, 613), (567, 568, 667, 666), (541, 542, 641, 640), (515, 516, 615, 614), (568, 569, 668, 667), (542, 543, 642, 641), (516, 517, 616, 615), (569, 570, 669, 668), (681, 682, 781, 780), (655, 656, 755, 754), (629, 630, 729, 728), (603, 604, 703, 702), (682, 683, 782, 781), (656, 657, 756, 755), (630, 631, 730, 729), (604, 605, 704, 703), (683, 684, 783, 782), (657, 658, 757, 756), (631, 632, 731, 730), (605, 606, 705, 704), (684, 685, 784, 783), (658, 659, 758, 757), (632, 633, 732, 731), (606, 607, 706, 705), (685, 686, 785, 784), (659, 660, 759, 758), (633, 634, 733, 732), (607, 608, 707, 706), (686, 687, 786, 785), (660, 661, 760, 759), (634, 635, 734, 733), (608, 609, 708, 707), (687, 688, 787, 786), (661, 662, 761, 760), (635, 636, 735, 734), (609, 610, 709, 708), (688, 689, 788, 787), (662, 663, 762, 761), (636, 637, 736, 735), (610, 611, 710, 709), (689, 690, 789, 788), (663, 664, 763, 762), (637, 638, 737, 736), (611, 612, 711, 710), (690, 691, 790, 789), (664, 665, 764, 763), (638, 639, 738, 737), (612, 613, 712, 711), (665, 666, 765, 764), (639, 640, 739, 738), (613, 614, 713, 712), (666, 667, 766, 765), (640, 641, 740, 739), (614, 615, 714, 713), (667, 668, 767, 766), (641, 642, 741, 740), (615, 616, 715, 714), (668, 669, 768, 767), (642, 643, 742, 741), (616, 617, 716, 715), (669, 670, 769, 768), (643, 644, 743, 742), (617, 618, 717, 716), (670, 671, 770, 769), (644, 645, 744, 743), (618, 619, 718, 717), (671, 672, 771, 770), (645, 646, 745, 744), (619, 620, 719, 718), (593, 597, 696, 692), (672, 673, 772, 771), (646, 647, 746, 745), (620, 621, 720, 719), (595, 593, 692, 694), (673, 674, 773, 772), (647, 648, 747, 746), (621, 622, 721, 720), (594, 596, 695, 693), (674, 675, 774, 773), (648, 649, 748, 747), (622, 623, 722, 721), (596, 595, 694, 695), (675, 676, 775, 774), (649, 650, 749, 748), (623, 624, 723, 722), (597, 598, 697, 696), (676, 677, 776, 775), (650, 651, 750, 749), (624, 625, 724, 723), (598, 599, 698, 697), (677, 678, 777, 776), (651, 652, 751, 750), (625, 626, 725, 724), (599, 600, 699, 698), (678, 679, 778, 777), (652, 653, 752, 751), (626, 627, 726, 725), (600, 601, 700, 699), (679, 680, 779, 778), (653, 654, 753, 752), (627, 628, 727, 726), (601, 602, 701, 700), (680, 681, 780, 779), (654, 655, 754, 753), (628, 629, 728, 727), (602, 603, 702, 701), (740, 741, 840, 839), (714, 715, 814, 813), (767, 768, 867, 866), (741, 742, 841, 840), (715, 716, 815, 814), (768, 769, 868, 867), (742, 743, 842, 841), (716, 717, 816, 815), (769, 770, 869, 868), (743, 744, 843, 842), (717, 718, 817, 816), (770, 771, 870, 869), (744, 745, 844, 843), (718, 719, 818, 817), (692, 696, 795, 791), (771, 772, 871, 870), (745, 746, 845, 844), (719, 720, 819, 818), (694, 692, 791, 793), (772, 773, 872, 871), (746, 747, 846, 845), (720, 721, 820, 819), (693, 695, 794, 792), (773, 774, 873, 872), (747, 748, 847, 846), (721, 722, 821, 820), (695, 694, 793, 794), (774, 775, 874, 873), (748, 749, 848, 847), (722, 723, 822, 821), (696, 697, 796, 795), (775, 776, 875, 874), (749, 750, 849, 848), (723, 724, 823, 822), (697, 698, 797, 796), (776, 777, 876, 875), (750, 751, 850, 849), (724, 725, 824, 823), (698, 699, 798, 797), (777, 778, 877, 876), (751, 752, 851, 850), (725, 726, 825, 824), (699, 700, 799, 798), (778, 779, 878, 877), (752, 753, 852, 851), (726, 727, 826, 825), (700, 701, 800, 799), (779, 780, 879, 878), (753, 754, 853, 852), (727, 728, 827, 826), (701, 702, 801, 800), (780, 781, 880, 879), (754, 755, 854, 853), (728, 729, 828, 827), (702, 703, 802, 801), (781, 782, 881, 880), (755, 756, 855, 854), (729, 730, 829, 828), (703, 704, 803, 802), (782, 783, 882, 881), (756, 757, 856, 855), (730, 731, 830, 829), (704, 705, 804, 803), (783, 784, 883, 882), (757, 758, 857, 856), (731, 732, 831, 830), (705, 706, 805, 804), (784, 785, 884, 883), (758, 759, 858, 857), (732, 733, 832, 831), (706, 707, 806, 805), (785, 786, 885, 884), (759, 760, 859, 858), (733, 734, 833, 832), (707, 708, 807, 806), (786, 787, 886, 885), (760, 761, 860, 859), (734, 735, 834, 833), (708, 709, 808, 807), (787, 788, 887, 886), (761, 762, 861, 860), (735, 736, 835, 834), (709, 710, 809, 808), (788, 789, 888, 887), (762, 763, 862, 861), (736, 737, 836, 835), (710, 711, 810, 809), (789, 790, 889, 888), (763, 764, 863, 862), (737, 738, 837, 836), (711, 712, 811, 810), (764, 765, 864, 863), (738, 739, 838, 837), (712, 713, 812, 811), (765, 766, 865, 864), (739, 740, 839, 838), (713, 714, 813, 812), (766, 767, 866, 865), (878, 879, 87, 86), (852, 853, 61, 60), (826, 827, 35, 34), (800, 801, 9, 8), (879, 880, 88, 87), (853, 854, 62, 61), (827, 828, 36, 35), (801, 802, 10, 9), (880, 881, 89, 88), (854, 855, 63, 62), (828, 829, 37, 36), (802, 803, 11, 10), (881, 882, 90, 89), (855, 856, 64, 63), (829, 830, 38, 37), (803, 804, 12, 11), (882, 883, 91, 90), (856, 857, 65, 64), (830, 831, 39, 38), (804, 805, 13, 12), (883, 884, 92, 91), (857, 858, 66, 65), (831, 832, 40, 39), (805, 806, 14, 13), (884, 885, 93, 92), (858, 859, 67, 66), (832, 833, 41, 40), (806, 807, 15, 14), (885, 886, 94, 93), (859, 860, 68, 67), (833, 834, 42, 41), (807, 808, 16, 15), (886, 887, 95, 94), (860, 861, 69, 68), (834, 835, 43, 42), (808, 809, 17, 16), (887, 888, 96, 95), (861, 862, 70, 69), (835, 836, 44, 43), (809, 810, 18, 17), (888, 889, 97, 96), (862, 863, 71, 70), (836, 837, 45, 44), (810, 811, 19, 18), (863, 864, 72, 71), (837, 838, 46, 45), (811, 812, 20, 19), (864, 865, 73, 72), (838, 839, 47, 46), (812, 813, 21, 20), (865, 866, 74, 73), (839, 840, 48, 47), (813, 814, 22, 21), (866, 867, 75, 74), (840, 841, 49, 48), (814, 815, 23, 22), (867, 868, 76, 75), (841, 842, 50, 49), (815, 816, 24, 23), (868, 869, 77, 76), (842, 843, 51, 50), (816, 817, 25, 24), (869, 870, 78, 77), (843, 844, 52, 51), (817, 818, 26, 25), (791, 795, 3, 0), (870, 871, 79, 78), (844, 845, 53, 52), (818, 819, 27, 26), (793, 791, 0, 1), (871, 872, 80, 79), (845, 846, 54, 53), (819, 820, 28, 27), (792, 794, 2, 890), (872, 873, 81, 80), (846, 847, 55, 54), (820, 821, 29, 28), (794, 793, 1, 2), (873, 874, 82, 81), (847, 848, 56, 55), (821, 822, 30, 29), (795, 796, 4, 3), (874, 875, 83, 82), (848, 849, 57, 56), (822, 823, 31, 30), (796, 797, 5, 4), (875, 876, 84, 83), (849, 850, 58, 57), (823, 824, 32, 31), (797, 798, 6, 5), (876, 877, 85, 84), (850, 851, 59, 58), (824, 825, 33, 32), (798, 799, 7, 6), (877, 878, 86, 85), (851, 852, 60, 59), (825, 826, 34, 33), (799, 800, 8, 7)])
_uv = me_plane.uv_layers.new(name='UVMap')
_uv.uv.foreach_set('vector', [0.0, 0.0, 0.0, 0.0, 0.0, 0.0, 0.0, 0.0, 0.0, 0.0, 0.0, 0.0, 0.0, 0.0, 0.0, 0.0, 0.0, 0.0, 0.0, 0.0, 0.0, 0.0, 0.0, 0.0, 0.0, 0.0, 0.0, 0.0, 0.0, 0.0, 0.0, 0.0, 0.0, 0.0, 0.0, 0.0, 0.0, 0.0, 0.0, 0.0, 0.0, 0.0, 0.0, 0.0, 0.0, 0.0, 0.0, 0.0, 0.0, 0.0, 0.0, 0.0, 0.0, 0.0, 0.0, 0.0, 0.0, 0.0, 0.0, 0.0, 0.0, 0.0, 0.0, 0.0, 0.0, 0.0, 0.0, 0.0, 0.0, 0.0, 0.0, 0.0, 0.0, 0.0, 0.0, 0.0, 0.0, 0.0, 0.0, 0.0, 0.0, 0.0, 0.0, 0.0, 0.0, 0.0, 0.0, 0.0, 0.0, 0.0, 0.0, 0.0, 0.0, 0.0, 0.0, 0.0, 0.0, 0.0, 0.0, 0.0, 0.0, 0.0, 0.0, 0.0, 0.0, 0.0, 0.0, 0.0, 0.0, 0.0, 0.0, 0.0, 0.0, 0.0, 0.0, 0.0, 0.0, 0.0, 0.0, 0.0, 0.0, 0.0, 0.0, 0.0, 0.0, 0.0, 0.0, 0.0, 0.0, 0.0, 0.0, 0.0, 0.0, 0.0, 0.0, 0.0, 0.0, 0.0, 0.0, 0.0, 0.0, 0.0, 0.0, 0.0, 0.0, 0.0, 0.0, 0.0, 0.0, 0.0, 0.0, 0.0, 0.0, 0.0, 0.0, 0.0, 0.0, 0.0, 0.0, 0.0, 0.0, 0.0, 0.0, 0.0, 0.0, 0.0, 0.0, 0.0, 0.0, 0.0, 0.0, 0.0, 0.0, 0.0, 0.0, 0.0, 0.0, 0.0, 0.0, 0.0, 0.0, 0.0, 0.0, 0.0, 0.0, 0.0, 0.0, 0.0, 0.0, 0.0, 0.0, 0.0, 0.0, 0.0, 0.0, 0.0, 0.0, 0.0, 0.0, 0.0, 0.0, 0.0, 0.0, 0.0, 0.0, 0.0, 0.0, 0.0, 0.0, 0.0, 0.0, 0.0, 0.0, 0.0, 0.0, 0.0, 0.0, 0.0, 0.0, 0.0, 0.0, 0.0, 0.0, 0.0, 0.0, 0.0, 0.0, 0.0, 0.0, 0.0, 0.0, 0.0, 0.0, 0.0, 0.0, 0.0, 0.0, 0.0, 0.0, 0.0, 0.0, 0.0, 0.0, 0.0, 0.0, 0.0, 0.0, 0.0, 0.0, 0.0, 0.0, 0.0, 0.0, 0.0, 0.0, 0.0, 0.0, 0.0, 0.0, 0.0, 0.0, 0.0, 0.0, 0.0, 0.0, 0.0, 0.0, 0.0, 0.0, 0.0, 0.0, 0.0, 0.0, 0.0, 0.0, 0.0, 0.0, 0.0, 0.0, 0.0, 0.0, 0.0, 0.0, 0.0, 0.0, 0.0, 0.0, 0.0, 0.0, 0.0, 0.0, 0.0, 0.0, 0.0, 0.0, 0.0, 0.0, 0.0, 0.0, 0.0, 0.0, 0.0, 0.0, 0.0, 0.0, 0.0, 0.0, 0.0, 0.0, 0.0, 0.0, 0.0, 0.0, 0.0, 0.0, 0.0, 0.0, 0.0, 0.0, 0.0, 0.0, 0.0, 0.0, 0.0, 0.0, 0.0, 0.0, 0.0, 0.0, 0.0, 0.0, 0.0, 0.0, 0.0, 0.0, 0.0, 0.0, 0.0, 0.0, 0.0, 0.0, 0.0, 0.0, 0.0, 0.0, 0.0, 0.0, 0.0, 0.0, 0.0, 0.0, 0.0, 0.0, 0.0, 0.0, 0.0, 0.0, 0.0, 0.0, 0.0, 0.0, 0.0, 0.0, 0.0, 0.0, 0.0, 0.0, 0.0, 0.0, 0.0, 0.0, 0.0, 0.0, 0.0, 0.0, 0.0, 0.0, 0.0, 0.0, 0.0, 0.0, 0.0, 0.0, 0.0, 0.0, 0.0, 0.0, 0.0, 0.0, 0.0, 0.0, 0.0, 0.0, 0.0, 0.0, 0.0, 0.0, 0.0, 0.0, 0.0, 0.0, 0.0, 0.0, 0.0, 0.0, 0.0, 0.0, 0.0, 0.0, 0.0, 0.0, 0.0, 0.0, 0.0, 0.0, 0.0, 0.0, 0.0, 0.0, 0.0, 0.0, 0.0, 0.0, 0.0, 0.0, 0.0, 0.0, 0.0, 0.0, 0.0, 0.0, 0.0, 0.0, 0.0, 0.0, 0.0, 0.0, 0.0, 0.0, 0.0, 0.0, 0.0, 0.0, 0.0, 0.0, 0.0, 0.0, 0.0, 0.0, 0.0, 0.0, 0.0, 0.0, 0.0, 0.0, 0.0, 0.0, 0.0, 0.0, 0.0, 0.0, 0.0, 0.0, 0.0, 0.0, 0.0, 0.0, 0.0, 0.0, 0.0, 0.0, 0.0, 0.0, 0.0, 0.0, 0.0, 0.0, 0.0, 0.0, 0.0, 0.0, 0.0, 0.0, 0.0, 0.0, 0.0, 0.0, 0.0, 0.0, 0.0, 0.0, 0.0, 0.0, 0.0, 0.0, 0.0, 0.0, 0.0, 0.0, 0.0, 0.0, 0.0, 0.0, 0.0, 0.0, 0.0, 0.0, 0.0, 0.0, 0.0, 0.0, 0.0, 0.0, 0.0, 0.0, 0.0, 0.0, 0.0, 0.0, 0.0, 0.0, 0.0, 0.0, 0.0, 0.0, 0.0, 0.0, 0.0, 0.0, 0.0, 0.0, 0.0, 0.0, 0.0, 0.0, 0.0, 0.0, 0.0, 0.0, 0.0, 0.0, 0.0, 0.0, 0.0, 0.0, 0.0, 0.0, 0.0, 0.0, 0.0, 0.0, 0.0, 0.0, 0.0, 0.0, 0.0, 0.0, 0.0, 0.0, 0.0, 0.0, 0.0, 0.0, 0.0, 0.0, 0.0, 0.0, 0.0, 0.0, 0.0, 0.0, 0.0, 0.0, 0.0, 0.0, 0.0, 0.0, 0.0, 0.0, 0.0, 0.0, 0.0, 0.0, 0.0, 0.0, 0.0, 0.0, 0.0, 0.0, 0.0, 0.0, 0.0, 0.0, 0.0, 0.0, 0.0, 0.0, 0.0, 0.0, 0.0, 0.0, 0.0, 0.0, 0.0, 0.0, 0.0, 0.0, 0.0, 0.0, 0.0, 0.0, 0.0, 0.0, 0.0, 0.0, 0.0, 0.0, 0.0, 0.0, 0.0, 0.0, 0.0, 0.0, 0.0, 0.0, 0.0, 0.0, 0.0, 0.0, 0.0, 0.0, 0.0, 0.0, 0.0, 0.0, 0.0, 0.0, 0.0, 0.0, 0.0, 0.0, 0.0, 0.0, 0.0, 0.0, 0.0, 0.0, 0.0, 0.0, 0.0, 0.0, 0.0, 0.0, 0.0, 0.0, 0.0, 0.0, 0.0, 0.0, 0.0, 0.0, 0.0, 0.0, 0.0, 0.0, 0.0, 0.0, 0.0, 0.0, 0.0, 0.0, 0.0, 0.0, 0.0, 0.0, 0.0, 0.0, 0.0, 0.0, 0.0, 0.0, 0.0, 0.0, 0.0, 0.0, 0.0, 0.0, 0.0, 0.0, 0.0, 0.0, 0.0, 0.0, 0.0, 0.0, 0.0, 0.0, 0.0, 0.0, 0.0, 0.0, 0.0, 0.0, 0.0, 0.0, 0.0, 0.0, 0.0, 0.0, 0.0, 0.0, 0.0, 0.0, 0.0, 0.0, 0.0, 0.0, 0.0, 0.0, 0.0, 0.0, 0.0, 0.0, 0.0, 0.0, 0.0, 0.0, 0.0, 0.0, 0.0, 0.0, 0.0, 0.0, 0.0, 0.0, 0.0, 0.0, 0.0, 0.0, 0.0, 0.0, 0.0, 0.0, 0.0, 0.0, 0.0, 0.0, 0.0, 0.0, 0.0, 0.0, 0.0, 0.0, 0.0, 0.0, 0.0, 0.0, 0.0, 0.0, 0.0, 0.0, 0.0, 0.0, 0.0, 0.0, 0.0, 0.0, 0.0, 0.0, 0.0, 0.0, 0.0, 0.0, 0.0, 0.0, 0.0, 0.0, 0.0, 0.0, 0.0, 0.0, 0.0, 0.0, 0.0, 0.0, 0.0, 0.0, 0.0, 0.0, 0.0, 0.0, 0.0, 0.0, 0.0, 0.0, 0.0, 0.0, 0.0, 0.0, 0.0, 0.0, 0.0, 0.0, 0.0, 0.0, 0.0, 0.0, 0.0, 0.0, 0.0, 0.0, 0.0, 0.0, 0.0, 0.0, 0.0, 0.0, 0.0, 0.0, 0.0, 0.0, 0.0, 0.0, 0.0, 0.0, 0.0, 0.0, 0.0, 0.0, 0.0, 0.0, 0.0, 0.0, 0.0, 0.0, 0.0, 0.0, 0.0, 0.0, 0.0, 0.0, 0.0, 0.0, 0.0, 0.0, 0.0, 0.0, 0.0, 0.0, 0.0, 0.0, 0.0, 0.0, 0.0, 0.0, 0.0, 0.0, 0.0, 0.0, 0.0, 0.0, 0.0, 0.0, 0.0, 0.0, 0.0, 0.0, 0.0, 0.0, 0.0, 0.0, 0.0, 0.0, 0.0, 0.0, 0.0, 0.0, 0.0, 0.0, 0.0, 0.0, 0.0, 0.0, 0.0, 0.0, 0.0, 0.0, 0.0, 0.0, 0.0, 0.0, 0.0, 0.0, 0.0, 0.0, 0.0, 0.0, 0.0, 0.0, 0.0, 0.0, 0.0, 0.0, 0.0, 0.0, 0.0, 0.0, 0.0, 0.0, 0.0, 0.0, 0.0, 0.0, 0.0, 0.0, 0.0, 0.0, 0.0, 0.0, 0.0, 0.0, 0.0, 0.0, 0.0, 0.0, 0.0, 0.0, 0.0, 0.0, 0.0, 0.0, 0.0, 0.0, 0.0, 0.0, 0.0, 0.0, 0.0, 0.0, 0.0, 0.0, 0.0, 0.0, 0.0, 0.0, 0.0, 0.0, 0.0, 0.0, 0.0, 0.0, 0.0, 0.0, 0.0, 0.0, 0.0, 0.0, 0.0, 0.0, 0.0, 0.0, 0.0, 0.0, 0.0, 0.0, 0.0, 0.0, 0.0, 0.0, 0.0, 0.0, 0.0, 0.0, 0.0, 0.0, 0.0, 0.0, 0.0, 0.0, 0.0, 0.0, 0.0, 0.0, 0.0, 0.0, 0.0, 0.0, 0.0, 0.0, 0.0, 0.0, 0.0, 0.0, 0.0, 0.0, 0.0, 0.0, 0.0, 0.0, 0.0, 0.0, 0.0, 0.0, 0.0, 0.0, 0.0, 0.0, 0.0, 0.0, 0.0, 0.0, 0.0, 0.0, 0.0, 0.0, 0.0, 0.0, 0.0, 0.0, 0.0, 0.0, 0.0, 0.0, 0.0, 0.0, 0.0, 0.0, 0.0, 0.0, 0.0, 0.0, 0.0, 0.0, 0.0, 0.0, 0.0, 0.0, 0.0, 0.0, 0.0, 0.0, 0.0, 0.0, 0.0, 0.0, 0.0, 0.0, 0.0, 0.0, 0.0, 0.0, 0.0, 0.0, 0.0, 0.0, 0.0, 0.0, 0.0, 0.0, 0.0, 0.0, 0.0, 0.0, 0.0, 0.0, 0.0, 0.0, 0.0, 0.0, 0.0, 0.0, 0.0, 0.0, 0.0, 0.0, 0.0, 0.0, 0.0, 0.0, 0.0, 0.0, 0.0, 0.0, 0.0, 0.0, 0.0, 0.0, 0.0, 0.0, 0.0, 0.0, 0.0, 0.0, 0.0, 0.0, 0.0, 0.0, 0.0, 0.0, 0.0, 0.0, 0.0, 0.0, 0.0, 0.0, 0.0, 0.0, 0.0, 0.0, 0.0, 0.0, 0.0, 0.0, 0.0, 0.0, 0.0, 0.0, 0.0, 0.0, 0.0, 0.0, 0.0, 0.0, 0.0, 0.0, 0.0, 0.0, 0.0, 0.0, 0.0, 0.0, 0.0, 0.0, 0.0, 0.0, 0.0, 0.0, 0.0, 0.0, 0.0, 0.0, 0.0, 0.0, 0.0, 0.0, 0.0, 0.0, 0.0, 0.0, 0.0, 0.0, 0.0, 0.0, 0.0, 0.0, 0.0, 0.0, 0.0, 0.0, 0.0, 0.0, 0.0, 0.0, 0.0, 0.0, 0.0, 0.0, 0.0, 0.0, 0.0, 0.0, 0.0, 0.0, 0.0, 0.0, 0.0, 0.0, 0.0, 0.0, 0.0, 0.0, 0.0, 0.0, 0.0, 0.0, 0.0, 0.0, 0.0, 0.0, 0.0, 0.0, 0.0, 0.0, 0.0, 0.0, 0.0, 0.0, 0.0, 0.0, 0.0, 0.0, 0.0, 0.0, 0.0, 0.0, 0.0, 0.0, 0.0, 0.0, 0.0, 0.0, 0.0, 0.0, 0.0, 0.0, 0.0, 0.0, 0.0, 0.0, 0.0, 0.0, 0.0, 0.0, 0.0, 0.0, 0.0, 0.0, 0.0, 0.0, 0.0, 0.0, 0.0, 0.0, 0.0, 0.0, 0.0, 0.0, 0.0, 0.0, 0.0, 0.0, 0.0, 0.0, 0.0, 0.0, 0.0, 0.0, 0.0, 0.0, 0.0, 0.0, 0.0, 0.0, 0.0, 0.0, 0.0, 0.0, 0.0, 0.0, 0.0, 0.0, 0.0, 0.0, 0.0, 0.0, 0.0, 0.0, 0.0, 0.0, 0.0, 0.0, 0.0, 0.0, 0.0, 0.0, 0.0, 0.0, 0.0, 0.0, 0.0, 0.0, 0.0, 0.0, 0.0, 0.0, 0.0, 0.0, 0.0, 0.0, 0.0, 0.0, 0.0, 0.0, 0.0, 0.0, 0.0, 0.0, 0.0, 0.0, 0.0, 0.0, 0.0, 0.0, 0.0, 0.0, 0.0, 0.0, 0.0, 0.0, 0.0, 0.0, 0.0, 0.0, 0.0, 0.0, 0.0, 0.0, 0.0, 0.0, 0.0, 0.0, 0.0, 0.0, 0.0, 0.0, 0.0, 0.0, 0.0, 0.0, 0.0, 0.0, 0.0, 0.0, 0.0, 0.0, 0.0, 0.0, 0.0, 0.0, 0.0, 0.0, 0.0, 0.0, 0.0, 0.0, 0.0, 0.0, 0.0, 0.0, 0.0, 0.0, 0.0, 0.0, 0.0, 0.0, 0.0, 0.0, 0.0, 0.0, 0.0, 0.0, 0.0, 0.0, 0.0, 0.0, 0.0, 0.0, 0.0, 0.0, 0.0, 0.0, 0.0, 0.0, 0.0, 0.0, 0.0, 0.0, 0.0, 0.0, 0.0, 0.0, 0.0, 0.0, 0.0, 0.0, 0.0, 0.0, 0.0, 0.0, 0.0, 0.0, 0.0, 0.0, 0.0, 0.0, 0.0, 0.0, 0.0, 0.0, 0.0, 0.0, 0.0, 0.0, 0.0, 0.0, 0.0, 0.0, 0.0, 0.0, 0.0, 0.0, 0.0, 0.0, 0.0, 0.0, 0.0, 0.0, 0.0, 0.0, 0.0, 0.0, 0.0, 0.0, 0.0, 0.0, 0.0, 0.0, 0.0, 0.0, 0.0, 0.0, 0.0, 0.0, 0.0, 0.0, 0.0, 0.0, 0.0, 0.0, 0.0, 0.0, 0.0, 0.0, 0.0, 0.0, 0.0, 0.0, 0.0, 0.0, 0.0, 0.0, 0.0, 0.0, 0.0, 0.0, 0.0, 0.0, 0.0, 0.0, 0.0, 0.0, 0.0, 0.0, 0.0, 0.0, 0.0, 0.0, 0.0, 0.0, 0.0, 0.0, 0.0, 0.0, 0.0, 0.0, 0.0, 0.0, 0.0, 0.0, 0.0, 0.0, 0.0, 0.0, 0.0, 0.0, 0.0, 0.0, 0.0, 0.0, 0.0, 0.0, 0.0, 0.0, 0.0, 0.0, 0.0, 0.0, 0.0, 0.0, 0.0, 0.0, 0.0, 0.0, 0.0, 0.0, 0.0, 0.0, 0.0, 0.0, 0.0, 0.0, 0.0, 0.0, 0.0, 0.0, 0.0, 0.0, 0.0, 0.0, 0.0, 0.0, 0.0, 0.0, 0.0, 0.0, 0.0, 0.0, 0.0, 0.0, 0.0, 0.0, 0.0, 0.0, 0.0, 0.0, 0.0, 0.0, 0.0, 0.0, 0.0, 0.0, 0.0, 0.0, 0.0, 0.0, 0.0, 0.0, 0.0, 0.0, 0.0, 0.0, 0.0, 0.0, 0.0, 0.0, 0.0, 0.0, 0.0, 0.0, 0.0, 0.0, 0.0, 0.0, 0.0, 0.0, 0.0, 0.0, 0.0, 0.0, 0.0, 0.0, 0.0, 0.0, 0.0, 0.0, 0.0, 0.0, 0.0, 0.0, 0.0, 0.0, 0.0, 0.0, 0.0, 0.0, 0.0, 0.0, 0.0, 0.0, 0.0, 0.0, 0.0, 0.0, 0.0, 0.0, 0.0, 0.0, 0.0, 0.0, 0.0, 0.0, 0.0, 0.0, 0.0, 0.0, 0.0, 0.0, 0.0, 0.0, 0.0, 0.0, 0.0, 0.0, 0.0, 0.0, 0.0, 0.0, 0.0, 0.0, 0.0, 0.0, 0.0, 0.0, 0.0, 0.0, 0.0, 0.0, 0.0, 0.0, 0.0, 0.0, 0.0, 0.0, 0.0, 0.0, 0.0, 0.0, 0.0, 0.0, 0.0, 0.0, 0.0, 0.0, 0.0, 0.0, 0.0, 0.0, 0.0, 0.0, 0.0, 0.0, 0.0, 0.0, 0.0, 0.0, 0.0, 0.0, 0.0, 0.0, 0.0, 0.0, 0.0, 0.0, 0.0, 0.0, 0.0, 0.0, 0.0, 0.0, 0.0, 0.0, 0.0, 0.0, 0.0, 0.0, 0.0, 0.0, 0.0, 0.0, 0.0, 0.0, 0.0, 0.0, 0.0, 0.0, 0.0, 0.0, 0.0, 0.0, 0.0, 0.0, 0.0, 0.0, 0.0, 0.0, 0.0, 0.0, 0.0, 0.0, 0.0, 0.0, 0.0, 0.0, 0.0, 0.0, 0.0, 0.0, 0.0, 0.0, 0.0, 0.0, 0.0, 0.0, 0.0, 0.0, 0.0, 0.0, 0.0, 0.0, 0.0, 0.0, 0.0, 0.0, 0.0, 0.0, 0.0, 0.0, 0.0, 0.0, 0.0, 0.0, 0.0, 0.0, 0.0, 0.0, 0.0, 0.0, 0.0, 0.0, 0.0, 0.0, 0.0, 0.0, 0.0, 0.0, 0.0, 0.0, 0.0, 0.0, 0.0, 0.0, 0.0, 0.0, 0.0, 0.0, 0.0, 0.0, 0.0, 0.0, 0.0, 0.0, 0.0, 0.0, 0.0, 0.0, 0.0, 0.0, 0.0, 0.0, 0.0, 0.0, 0.0, 0.0, 0.0, 0.0, 0.0, 0.0, 0.0, 0.0, 0.0, 0.0, 0.0, 0.0, 0.0, 0.0, 0.0, 0.0, 0.0, 0.0, 0.0, 0.0, 0.0, 0.0, 0.0, 0.0, 0.0, 0.0, 0.0, 0.0, 0.0, 0.0, 0.0, 0.0, 0.0, 0.0, 0.0, 0.0, 0.0, 0.0, 0.0, 0.0, 0.0, 0.0, 0.0, 0.0, 0.0, 0.0, 0.0, 0.0, 0.0, 0.0, 0.0, 0.0, 0.0, 0.0, 0.0, 0.0, 0.0, 0.0, 0.0, 0.0, 0.0, 0.0, 0.0, 0.0, 0.0, 0.0, 0.0, 0.0, 0.0, 0.0, 0.0, 0.0, 0.0, 0.0, 0.0, 0.0, 0.0, 0.0, 0.0, 0.0, 0.0, 0.0, 0.0, 0.0, 0.0, 0.0, 0.0, 0.0, 0.0, 0.0, 0.0, 0.0, 0.0, 0.0, 0.0, 0.0, 0.0, 0.0, 0.0, 0.0, 0.0, 0.0, 0.0, 0.0, 0.0, 0.0, 0.0, 0.0, 0.0, 0.0, 0.0, 0.0, 0.0, 0.0, 0.0, 0.0, 0.0, 0.0, 0.0, 0.0, 0.0, 0.0, 0.0, 0.0, 0.0, 0.0, 0.0, 0.0, 0.0, 0.0, 0.0, 0.0, 0.0, 0.0, 0.0, 0.0, 0.0, 0.0, 0.0, 0.0, 0.0, 0.0, 0.0, 0.0, 0.0, 0.0, 0.0, 0.0, 0.0, 0.0, 0.0, 0.0, 0.0, 0.0, 0.0, 0.0, 0.0, 0.0, 0.0, 0.0, 0.0, 0.0, 0.0, 0.0, 0.0, 0.0, 0.0, 0.0, 0.0, 0.0, 0.0, 0.0, 0.0, 0.0, 0.0, 0.0, 0.0, 0.0, 0.0, 0.0, 0.0, 0.0, 0.0, 0.0, 0.0, 0.0, 0.0, 0.0, 0.0, 0.0, 0.0, 0.0, 0.0, 0.0, 0.0, 0.0, 0.0, 0.0, 0.0, 0.0, 0.0, 0.0, 0.0, 0.0, 0.0, 0.0, 0.0, 0.0, 0.0, 0.0, 0.0, 0.0, 0.0, 0.0, 0.0, 0.0, 0.0, 0.0, 0.0, 0.0, 0.0, 0.0, 0.0, 0.0, 0.0, 0.0, 0.0, 0.0, 0.0, 0.0, 0.0, 0.0, 0.0, 0.0, 0.0, 0.0, 0.0, 0.0, 0.0, 0.0, 0.0, 0.0, 0.0, 0.0, 0.0, 0.0, 0.0, 0.0, 0.0, 0.0, 0.0, 0.0, 0.0, 0.0, 0.0, 0.0, 0.0, 0.0, 0.0, 0.0, 0.0, 0.0, 0.0, 0.0, 0.0, 0.0, 0.0, 0.0, 0.0, 0.0, 0.0, 0.0, 0.0, 0.0, 0.0, 0.0, 0.0, 0.0, 0.0, 0.0, 0.0, 0.0, 0.0, 0.0, 0.0, 0.0, 0.0, 0.0, 0.0, 0.0, 0.0, 0.0, 0.0, 0.0, 0.0, 0.0, 0.0, 0.0, 0.0, 0.0, 0.0, 0.0, 0.0, 0.0, 0.0, 0.0, 0.0, 0.0, 0.0, 0.0, 0.0, 0.0, 0.0, 0.0, 0.0, 0.0, 0.0, 0.0, 0.0, 0.0, 0.0, 0.0, 0.0, 0.0, 0.0, 0.0, 0.0, 0.0, 0.0, 0.0, 0.0, 0.0, 0.0, 0.0, 0.0, 0.0, 0.0, 0.0, 0.0, 0.0, 0.0, 0.0, 0.0, 0.0, 0.0, 0.0, 0.0, 0.0, 0.0, 0.0, 0.0, 0.0, 0.0, 0.0, 0.0, 0.0, 0.0, 0.0, 0.0, 0.0, 0.0, 0.0, 0.0, 0.0, 0.0, 0.0, 0.0, 0.0, 0.0, 0.0, 0.0, 0.0, 0.0, 0.0, 0.0, 0.0, 0.0, 0.0, 0.0, 0.0, 0.0, 0.0, 0.0, 0.0, 0.0, 0.0, 0.0, 0.0, 0.0, 0.0, 0.0, 0.0, 0.0, 0.0, 0.0, 0.0, 0.0, 0.0, 0.0, 0.0, 0.0, 0.0, 0.0, 0.0, 0.0, 0.0, 0.0, 0.0, 0.0, 0.0, 0.0, 0.0, 0.0, 0.0, 0.0, 0.0, 0.0, 0.0, 0.0, 0.0, 0.0, 0.0, 0.0, 0.0, 0.0, 0.0, 0.0, 0.0, 0.0, 0.0, 0.0, 0.0, 0.0, 0.0, 0.0, 0.0, 0.0, 0.0, 0.0, 0.0, 0.0, 0.0, 0.0, 0.0, 0.0, 0.0, 0.0, 0.0, 0.0, 0.0, 0.0, 0.0, 0.0, 0.0, 0.0, 0.0, 0.0, 0.0, 0.0, 0.0, 0.0, 0.0, 0.0, 0.0, 0.0, 0.0, 0.0, 0.0, 0.0, 0.0, 0.0, 0.0, 0.0, 0.0, 0.0, 0.0, 0.0, 0.0, 0.0, 0.0, 0.0, 0.0, 0.0, 0.0, 0.0, 0.0, 0.0, 0.0, 0.0, 0.0, 0.0, 0.0, 0.0, 0.0, 0.0, 0.0, 0.0, 0.0, 0.0, 0.0, 0.0, 0.0, 0.0, 0.0, 0.0, 0.0, 0.0, 0.0, 0.0, 0.0, 0.0, 0.0, 0.0, 0.0, 0.0, 0.0, 0.0, 0.0, 0.0, 0.0, 0.0, 0.0, 0.0, 0.0, 0.0, 0.0, 0.0, 0.0, 0.0, 0.0, 0.0, 0.0, 0.0, 0.0, 0.0, 0.0, 0.0, 0.0, 0.0, 0.0, 0.0, 0.0, 0.0, 0.0, 0.0, 0.0, 0.0, 0.0, 0.0, 0.0, 0.0, 0.0, 0.0, 0.0, 0.0, 0.0, 0.0, 0.0, 0.0, 0.0, 0.0, 0.0, 0.0, 0.0, 0.0, 0.0, 0.0, 0.0, 0.0, 0.0, 0.0, 0.0, 0.0, 0.0, 0.0, 0.0, 0.0, 0.0, 0.0, 0.0, 0.0, 0.0, 0.0, 0.0, 0.0, 0.0, 0.0, 0.0, 0.0, 0.0, 0.0, 0.0, 0.0, 0.0, 0.0, 0.0, 0.0, 0.0, 0.0, 0.0, 0.0, 0.0, 0.0, 0.0, 0.0, 0.0, 0.0, 0.0, 0.0, 0.0, 0.0, 0.0, 0.0, 0.0, 0.0, 0.0, 0.0, 0.0, 0.0, 0.0, 0.0, 0.0, 0.0, 0.0, 0.0, 0.0, 0.0, 0.0, 0.0, 0.0, 0.0, 0.0, 0.0, 0.0, 0.0, 0.0, 0.0, 0.0, 0.0, 0.0, 0.0, 0.0, 0.0, 0.0, 0.0, 0.0, 0.0, 0.0, 0.0, 0.0, 0.0, 0.0, 0.0, 0.0, 0.0, 0.0, 0.0, 0.0, 0.0, 0.0, 0.0, 0.0, 0.0, 0.0, 0.0, 0.0, 0.0, 0.0, 0.0, 0.0, 0.0, 0.0, 0.0, 0.0, 0.0, 0.0, 0.0, 0.0, 0.0, 0.0, 0.0, 0.0, 0.0, 0.0, 0.0, 0.0, 0.0, 0.0, 0.0, 0.0, 0.0, 0.0, 0.0, 0.0, 0.0, 0.0, 0.0, 0.0, 0.0, 0.0, 0.0, 0.0, 0.0, 0.0, 0.0, 0.0, 0.0, 0.0, 0.0, 0.0, 0.0, 0.0, 0.0, 0.0, 0.0, 0.0, 0.0, 0.0, 0.0, 0.0, 0.0, 0.0, 0.0, 0.0, 0.0, 0.0, 0.0, 0.0, 0.0, 0.0, 0.0, 0.0, 0.0, 0.0, 0.0, 0.0, 0.0, 0.0, 0.0, 0.0, 0.0, 0.0, 0.0, 0.0, 0.0, 0.0, 0.0, 0.0, 0.0, 0.0, 0.0, 0.0, 0.0, 0.0, 0.0, 0.0, 0.0, 0.0, 0.0, 0.0, 0.0, 0.0, 0.0, 0.0, 0.0, 0.0, 0.0, 0.0, 0.0, 0.0, 0.0, 0.0, 0.0, 0.0, 0.0, 0.0, 0.0, 0.0, 0.0, 0.0, 0.0, 0.0, 0.0, 0.0, 0.0, 0.0, 0.0, 0.0, 0.0, 0.0, 0.0, 0.0, 0.0, 0.0, 0.0, 0.0, 0.0, 0.0, 0.0, 0.0, 0.0, 0.0, 0.0, 0.0, 0.0, 0.0, 0.0, 0.0, 0.0, 0.0, 0.0, 0.0, 0.0, 0.0, 0.0, 0.0, 0.0, 0.0, 0.0, 0.0, 0.0, 0.0, 0.0, 0.0, 0.0, 0.0, 0.0, 0.0, 0.0, 0.0, 0.0, 0.0, 0.0, 0.0, 0.0, 0.0, 0.0, 0.0, 0.0, 0.0, 0.0, 0.0, 0.0, 0.0, 0.0, 0.0, 0.0, 0.0, 0.0, 0.0, 0.0, 0.0, 0.0, 0.0, 0.0, 0.0, 0.0, 0.0, 0.0, 0.0, 0.0, 0.0, 0.0, 0.0, 0.0, 0.0, 0.0, 0.0, 0.0, 0.0, 0.0, 0.0, 0.0, 0.0, 0.0, 0.0, 0.0, 0.0, 0.0, 0.0, 0.0, 0.0, 0.0, 0.0, 0.0, 0.0, 0.0, 0.0, 0.0, 0.0, 0.0, 0.0, 0.0, 0.0, 0.0, 0.0, 0.0, 0.0, 0.0, 0.0, 0.0, 0.0, 0.0, 0.0, 0.0, 0.0, 0.0, 0.0, 0.0, 0.0, 0.0, 0.0, 0.0, 0.0, 0.0, 0.0, 0.0, 0.0, 0.0, 0.0, 0.0, 0.0, 0.0, 0.0, 0.0, 0.0, 0.0, 0.0, 0.0, 0.0, 0.0, 0.0, 0.0, 0.0, 0.0, 0.0, 0.0, 0.0, 0.0, 0.0, 0.0, 0.0, 0.0, 0.0, 0.0, 0.0, 0.0, 0.0, 0.0, 0.0, 0.0, 0.0, 0.0, 0.0, 0.0, 0.0, 0.0, 0.0, 0.0, 0.0, 0.0, 0.0, 0.0, 0.0, 0.0, 0.0, 0.0, 0.0, 0.0, 0.0, 0.0, 0.0, 0.0, 0.0, 0.0, 0.0, 0.0, 0.0, 0.0, 0.0, 0.0, 0.0, 0.0, 0.0, 0.0, 0.0, 0.0, 0.0, 0.0, 0.0, 0.0, 0.0, 0.0, 0.0, 0.0, 0.0, 0.0, 0.0, 0.0, 0.0, 0.0, 0.0, 0.0, 0.0, 0.0, 0.0, 0.0, 0.0, 0.0, 0.0, 0.0, 0.0, 0.0, 0.0, 0.0, 0.0, 0.0, 0.0, 0.0, 0.0, 0.0, 0.0, 0.0, 0.0, 0.0, 0.0, 0.0, 0.0, 0.0, 0.0, 0.0, 0.0, 0.0, 0.0, 0.0, 0.0, 0.0, 0.0, 0.0, 0.0, 0.0, 0.0, 0.0, 0.0, 0.0, 0.0, 0.0, 0.0, 0.0, 0.0, 0.0, 0.0, 0.0, 0.0, 0.0, 0.0, 0.0, 0.0, 0.0, 0.0, 0.0, 0.0, 0.0, 0.0, 0.0, 0.0, 0.0, 0.0, 0.0, 0.0, 0.0, 0.0, 0.0, 0.0, 0.0, 0.0, 0.0, 0.0, 0.0, 0.0, 0.0, 0.0, 0.0, 0.0, 0.0, 0.0, 0.0, 0.0, 0.0, 0.0, 0.0, 0.0, 0.0, 0.0, 0.0, 0.0, 0.0, 0.0, 0.0, 0.0, 0.0, 0.0, 0.0, 0.0, 0.0, 0.0, 0.0, 0.0, 0.0, 0.0, 0.0, 0.0, 0.0, 0.0, 0.0, 0.0, 0.0, 0.0, 0.0, 0.0, 0.0, 0.0, 0.0, 0.0, 0.0, 0.0, 0.0, 0.0, 0.0, 0.0, 0.0, 0.0, 0.0, 0.0, 0.0, 0.0, 0.0, 0.0, 0.0, 0.0, 0.0, 0.0, 0.0, 0.0, 0.0, 0.0, 0.0, 0.0, 0.0, 0.0, 0.0, 0.0, 0.0, 0.0, 0.0, 0.0, 0.0, 0.0, 0.0, 0.0, 0.0, 0.0, 0.0, 0.0, 0.0, 0.0, 0.0, 0.0, 0.0, 0.0, 0.0, 0.0, 0.0, 0.0, 0.0, 0.0, 0.0, 0.0, 0.0, 0.0, 0.0, 0.0, 0.0, 0.0, 0.0, 0.0, 0.0, 0.0, 0.0, 0.0, 0.0, 0.0, 0.0, 0.0, 0.0, 0.0, 0.0, 0.0, 0.0, 0.0, 0.0, 0.0, 0.0, 0.0, 0.0, 0.0, 0.0, 0.0, 0.0, 0.0, 0.0, 0.0, 0.0, 0.0, 0.0, 0.0, 0.0, 0.0, 0.0, 0.0, 0.0, 0.0, 0.0, 0.0, 0.0, 0.0, 0.0, 0.0, 0.0, 0.0, 0.0, 0.0, 0.0, 0.0, 0.0, 0.0, 0.0, 0.0, 0.0, 0.0, 0.0, 0.0, 0.0, 0.0, 0.0, 0.0, 0.0, 0.0, 0.0, 0.0, 0.0, 0.0, 0.0, 0.0, 0.0, 0.0, 0.0, 0.0, 0.0, 0.0, 0.0, 0.0, 0.0, 0.0, 0.0, 0.0, 0.0, 0.0, 0.0, 0.0, 0.0, 0.0, 0.0, 0.0, 0.0, 0.0, 0.0, 0.0, 0.0, 0.0, 0.0, 0.0, 0.0, 0.0, 0.0, 0.0, 0.0, 0.0, 0.0, 0.0, 0.0, 0.0, 0.0, 0.0, 0.0, 0.0, 0.0, 0.0, 0.0, 0.0, 0.0, 0.0, 0.0, 0.0, 0.0, 0.0, 0.0, 0.0, 0.0, 0.0, 0.0, 0.0, 0.0, 0.0, 0.0, 0.0, 0.0, 0.0, 0.0, 0.0, 0.0, 0.0, 0.0, 0.0, 0.0, 0.0, 0.0, 0.0, 0.0, 0.0, 0.0, 0.0, 0.0, 0.0, 0.0, 0.0, 0.0, 0.0, 0.0, 0.0, 0.0, 0.0, 0.0, 0.0, 0.0, 0.0, 0.0, 0.0, 0.0, 0.0, 0.0, 0.0, 0.0, 0.0, 0.0, 0.0, 0.0, 0.0, 0.0, 0.0, 0.0, 0.0, 0.0, 0.0, 0.0, 0.0, 0.0, 0.0, 0.0, 0.0, 0.0, 0.0, 0.0, 0.0, 0.0, 0.0, 0.0, 0.0, 0.0, 0.0, 0.0, 0.0, 0.0, 0.0, 0.0, 0.0, 0.0, 0.0, 0.0, 0.0, 0.0, 0.0, 0.0, 0.0, 0.0, 0.0, 0.0, 0.0, 0.0, 0.0, 0.0, 0.0, 0.0, 0.0, 0.0, 0.0, 0.0, 0.0, 0.0, 0.0, 0.0, 0.0, 0.0, 0.0, 0.0, 0.0, 0.0, 0.0, 0.0, 0.0, 0.0, 0.0, 0.0, 0.0, 0.0, 0.0, 0.0, 0.0, 0.0, 0.0, 0.0, 0.0, 0.0, 0.0, 0.0, 0.0, 0.0, 0.0, 0.0, 0.0, 0.0, 0.0, 0.0, 0.0, 0.0, 0.0, 0.0, 0.0, 0.0, 0.0, 0.0, 0.0, 0.0, 0.0, 0.0, 0.0, 0.0, 0.0, 0.0, 0.0, 0.0, 0.0, 0.0, 0.0, 0.0, 0.0, 0.0, 0.0, 0.0, 0.0, 0.0, 0.0, 0.0, 0.0, 0.0, 0.0, 0.0, 0.0, 0.0, 0.0, 0.0, 0.0, 0.0, 0.0, 0.0, 0.0, 0.0, 0.0, 0.0, 0.0, 0.0, 0.0, 0.0, 0.0, 0.0, 0.0, 0.0, 0.0, 0.0, 0.0, 0.0, 0.0, 0.0, 0.0, 0.0, 0.0, 0.0, 0.0, 0.0, 0.0, 0.0, 0.0, 0.0, 0.0, 0.0, 0.0, 0.0, 0.0, 0.0, 0.0, 0.0, 0.0, 0.0, 0.0, 0.0, 0.0, 0.0, 0.0, 0.0, 0.0, 0.0, 0.0, 0.0, 0.0, 0.0, 0.0, 0.0, 0.0, 0.0, 0.0, 0.0, 0.0, 0.0, 0.0, 0.0, 0.0, 0.0, 0.0, 0.0, 0.0, 0.0, 0.0, 0.0, 0.0, 0.0, 0.0, 0.0, 0.0, 0.0, 0.0, 0.0, 0.0, 0.0, 0.0, 0.0, 0.0, 0.0, 0.0, 0.0, 0.0, 0.0, 0.0, 0.0, 0.0, 0.0, 0.0, 0.0, 0.0, 0.0, 0.0, 0.0, 0.0, 0.0, 0.0, 0.0, 0.0, 0.0, 0.0, 0.0, 0.0, 0.0, 0.0, 0.0, 0.0, 0.0, 0.0, 0.0, 0.0, 0.0, 0.0, 0.0, 0.0, 0.0, 0.0, 0.0, 0.0, 0.0, 0.0, 0.0, 0.0, 0.0, 0.0, 0.0, 0.0, 0.0, 0.0, 0.0, 0.0, 0.0, 0.0, 0.0, 0.0, 0.0, 0.0, 0.0, 0.0, 0.0, 0.0, 0.0, 0.0, 0.0, 0.0, 0.0, 0.0, 0.0, 0.0, 0.0, 0.0, 0.0, 0.0, 0.0, 0.0, 0.0, 0.0, 0.0, 0.0, 0.0, 0.0, 0.0, 0.0, 0.0, 0.0, 0.0, 0.0, 0.0, 0.0, 0.0, 0.0, 0.0, 0.0, 0.0, 0.0, 0.0, 0.0, 0.0, 0.0, 0.0, 0.0, 0.0, 0.0, 0.0, 0.0, 0.0, 0.0, 0.0, 0.0, 0.0, 0.0, 0.0, 0.0, 0.0, 0.0, 0.0, 0.0, 0.0, 0.0, 0.0, 0.0, 0.0, 0.0, 0.0, 0.0, 0.0, 0.0, 0.0, 0.0, 0.0, 0.0, 0.0, 0.0, 0.0, 0.0, 0.0, 0.0, 0.0, 0.0, 0.0, 0.0, 0.0, 0.0, 0.0, 0.0, 0.0, 0.0, 0.0, 0.0, 0.0, 0.0, 0.0, 0.0, 0.0, 0.0, 0.0, 0.0, 0.0, 0.0, 0.0, 0.0, 0.0, 0.0, 0.0, 0.0, 0.0, 0.0, 0.0, 0.0, 0.0, 0.0, 0.0, 0.0, 0.0, 0.0, 0.0, 0.0, 0.0, 0.0, 0.0, 0.0, 0.0, 0.0, 0.0, 0.0, 0.0, 0.0, 0.0, 0.0, 0.0, 0.0, 0.0, 0.0, 0.0, 0.0, 0.0, 0.0, 0.0, 0.0, 0.0, 0.0, 0.0, 0.0, 0.0, 0.0, 0.0, 0.0, 0.0, 0.0, 0.0, 0.0, 0.0, 0.0, 0.0, 0.0, 0.0, 0.0, 0.0, 0.0, 0.0, 0.0, 0.0, 0.0, 0.0, 0.0, 0.0, 0.0, 0.0, 0.0, 0.0, 0.0, 0.0, 0.0, 0.0, 0.0, 0.0, 0.0, 0.0, 0.0, 0.0, 0.0, 0.0, 0.0, 0.0, 0.0, 0.0, 0.0, 0.0, 0.0, 0.0, 0.0, 0.0, 0.0, 0.0, 0.0, 0.0, 0.0, 0.0, 0.0, 0.0, 0.0, 0.0, 0.0, 0.0, 0.0, 0.0, 0.0, 0.0, 0.0, 0.0, 0.0, 0.0, 0.0, 0.0, 0.0, 0.0, 0.0, 0.0, 0.0, 0.0, 0.0, 0.0, 0.0, 0.0, 0.0, 0.0, 0.0, 0.0, 0.0, 0.0, 0.0, 0.0, 0.0, 0.0, 0.0, 0.0, 0.0, 0.0, 0.0, 0.0, 0.0, 0.0, 0.0, 0.0, 0.0, 0.0, 0.0, 0.0, 0.0, 0.0, 0.0, 0.0, 0.0, 0.0, 0.0, 0.0, 0.0, 0.0, 0.0, 0.0, 0.0, 0.0, 0.0, 0.0, 0.0, 0.0, 0.0, 0.0, 0.0, 0.0, 0.0, 0.0, 0.0, 0.0, 0.0, 0.0, 0.0, 0.0, 0.0, 0.0, 0.0, 0.0, 0.0, 0.0, 0.0, 0.0, 0.0, 0.0, 0.0, 0.0, 0.0, 0.0, 0.0, 0.0, 0.0, 0.0, 0.0, 0.0, 0.0, 0.0, 0.0, 0.0, 0.0, 0.0, 0.0, 0.0, 0.0, 0.0, 0.0, 0.0, 0.0, 0.0, 0.0, 0.0, 0.0, 0.0, 0.0, 0.0, 0.0, 0.0, 0.0, 0.0, 0.0, 0.0, 0.0, 0.0, 0.0, 0.0, 0.0, 0.0, 0.0, 0.0, 0.0, 0.0, 0.0, 0.0, 0.0, 0.0, 0.0, 0.0, 0.0, 0.0, 0.0, 0.0, 0.0, 0.0, 0.0, 0.0, 0.0, 0.0, 0.0, 0.0, 0.0, 0.0, 0.0, 0.0, 0.0, 0.0, 0.0, 0.0, 0.0, 0.0, 0.0, 0.0, 0.0, 0.0, 0.0, 0.0, 0.0, 0.0, 0.0, 0.0, 0.0, 0.0, 0.0, 0.0, 0.0, 0.0, 0.0, 0.0, 0.0, 0.0, 0.0, 0.0, 0.0, 0.0, 0.0, 0.0, 0.0, 0.0, 0.0, 0.0, 0.0, 0.0, 0.0, 0.0, 0.0, 0.0, 0.0, 0.0, 0.0, 0.0, 0.0, 0.0, 0.0, 0.0, 0.0, 0.0, 0.0, 0.0, 0.0, 0.0, 0.0, 0.0, 0.0, 0.0, 0.0, 0.0, 0.0, 0.0, 0.0, 0.0, 0.0, 0.0, 0.0, 0.0, 0.0, 0.0, 0.0, 0.0, 0.0, 0.0, 0.0, 0.0, 0.0, 0.0, 0.0, 0.0, 0.0, 0.0, 0.0, 0.0, 0.0, 0.0, 0.0, 0.0, 0.0, 0.0, 0.0, 0.0, 0.0, 0.0, 0.0, 0.0, 0.0, 0.0, 0.0, 0.0, 0.0, 0.0, 0.0, 0.0, 0.0, 0.0, 0.0, 0.0, 0.0, 0.0, 0.0, 0.0, 0.0, 0.0, 0.0, 0.0, 0.0, 0.0, 0.0, 0.0, 0.0, 0.0, 0.0, 0.0, 0.0, 0.0, 0.0, 0.0, 0.0, 0.0, 0.0, 0.0, 0.0, 0.0, 0.0, 0.0, 0.0, 0.0, 0.0, 0.0, 0.0, 0.0, 0.0, 0.0, 0.0, 0.0, 0.0, 0.0, 0.0, 0.0, 0.0, 0.0, 0.0, 0.0, 0.0, 0.0, 0.0, 0.0, 0.0, 0.0, 0.0, 0.0, 0.0, 0.0, 0.0, 0.0, 0.0, 0.0, 0.0, 0.0, 0.0, 0.0, 0.0, 0.0, 0.0, 0.0, 0.0, 0.0, 0.0, 0.0, 0.0, 0.0, 0.0, 0.0, 0.0, 0.0, 0.0, 0.0, 0.0, 0.0, 0.0, 0.0, 0.0, 0.0, 0.0, 0.0, 0.0, 0.0, 0.0, 0.0, 0.0, 0.0, 0.0, 0.0, 0.0, 0.0, 0.0, 0.0, 0.0, 0.0, 0.0, 0.0, 0.0, 0.0, 0.0, 0.0, 0.0, 0.0, 0.0, 0.0, 0.0, 0.0, 0.0, 0.0, 0.0, 0.0, 0.0, 0.0, 0.0, 0.0, 0.0, 0.0, 0.0, 0.0, 0.0, 0.0, 0.0, 0.0, 0.0, 0.0, 0.0, 0.0, 0.0, 0.0, 0.0, 0.0, 0.0, 0.0, 0.0, 0.0, 0.0, 0.0, 0.0, 0.0, 0.0, 0.0, 0.0, 0.0, 0.0, 0.0, 0.0, 0.0, 0.0, 0.0, 0.0, 0.0, 0.0, 0.0, 0.0, 0.0, 0.0, 0.0, 0.0, 0.0, 0.0, 0.0, 0.0, 0.0, 0.0, 0.0, 0.0, 0.0, 0.0, 0.0, 0.0, 0.0, 0.0, 0.0, 0.0, 0.0, 0.0, 0.0, 0.0, 0.0, 0.0, 0.0, 0.0, 0.0, 0.0, 0.0, 0.0, 0.0, 0.0, 0.0, 0.0, 0.0, 0.0, 0.0, 0.0, 0.0, 0.0, 0.0, 0.0, 0.0, 0.0, 0.0, 0.0, 0.0, 0.0, 0.0, 0.0, 0.0, 0.0, 0.0, 0.0, 0.0, 0.0, 0.0, 0.0, 0.0, 0.0, 0.0, 0.0, 0.0, 0.0, 0.0, 0.0, 0.0, 0.0, 0.0, 0.0, 0.0, 0.0, 0.0, 0.0, 0.0, 0.0, 0.0, 0.0, 0.0, 0.0, 0.0, 0.0, 0.0, 0.0, 0.0, 0.0, 0.0, 0.0, 0.0, 0.0, 0.0, 0.0, 0.0, 0.0, 0.0, 0.0, 0.0, 0.0, 0.0, 0.0, 0.0, 0.0, 0.0, 0.0, 0.0, 0.0, 0.0, 0.0, 0.0, 0.0, 0.0, 0.0, 0.0, 0.0, 0.0, 0.0, 0.0, 0.0, 0.0, 0.0, 0.0, 0.0, 0.0, 0.0, 0.0, 0.0, 0.0, 0.0, 0.0, 0.0, 0.0, 0.0, 0.0, 0.0, 0.0, 0.0, 0.0, 0.0, 0.0, 0.0, 0.0, 0.0, 0.0, 0.0, 0.0, 0.0, 0.0, 0.0, 0.0, 0.0, 0.0, 0.0, 0.0, 0.0, 0.0, 0.0, 0.0, 0.0, 0.0, 0.0, 0.0, 0.0, 0.0, 0.0, 0.0, 0.0, 0.0, 0.0, 0.0, 0.0, 0.0, 0.0, 0.0, 0.0, 0.0, 0.0, 0.0, 0.0, 0.0, 0.0, 0.0, 0.0, 0.0, 0.0, 0.0, 0.0, 0.0, 0.0, 0.0, 0.0, 0.0, 0.0, 0.0, 0.0, 0.0, 0.0, 0.0, 0.0, 0.0, 0.0, 0.0, 0.0, 0.0, 0.0, 0.0, 0.0, 0.0, 0.0, 0.0, 0.0, 0.0, 0.0, 0.0, 0.0, 0.0, 0.0, 0.0, 0.0, 0.0, 0.0, 0.0, 0.0, 0.0, 0.0, 0.0, 0.0, 0.0, 0.0, 0.0, 0.0, 0.0, 0.0, 0.0, 0.0, 0.0, 0.0, 0.0, 0.0, 0.0, 0.0, 0.0, 0.0, 0.0, 0.0, 0.0, 0.0, 0.0, 0.0, 0.0, 0.0, 0.0, 0.0, 0.0, 0.0, 0.0, 0.0, 0.0, 0.0, 0.0, 0.0, 0.0, 0.0, 0.0, 0.0, 0.0, 0.0, 0.0, 0.0, 0.0, 0.0, 0.0, 0.0, 0.0, 0.0, 0.0, 0.0, 0.0, 0.0, 0.0, 0.0, 0.0, 0.0, 0.0, 0.0, 0.0, 0.0, 0.0, 0.0, 0.0, 0.0, 0.0, 0.0, 0.0, 0.0, 0.0, 0.0, 0.0, 0.0, 0.0, 0.0, 0.0, 0.0, 0.0, 0.0, 0.0, 0.0, 0.0, 0.0, 0.0, 0.0, 0.0, 0.0, 0.0, 0.0, 0.0, 0.0, 0.0, 0.0, 0.0, 0.0, 0.0, 0.0, 0.0, 0.0, 0.0, 0.0, 0.0, 0.0, 0.0, 0.0, 0.0, 0.0, 0.0, 0.0, 0.0, 0.0, 0.0, 0.0, 0.0, 0.0, 0.0, 0.0, 0.0, 0.0, 0.0, 0.0, 0.0, 0.0, 0.0, 0.0, 0.0, 0.0, 0.0, 0.0, 0.0, 0.0, 0.0, 0.0, 0.0, 0.0, 0.0, 0.0, 0.0, 0.0, 0.0, 0.0, 0.0, 0.0, 0.0, 0.0, 0.0, 0.0, 0.0, 0.0, 0.0, 0.0, 0.0, 0.0, 0.0, 0.0, 0.0, 0.0, 0.0, 0.0, 0.0, 0.0, 0.0, 0.0, 0.0, 0.0, 0.0, 0.0, 0.0, 0.0, 0.0, 0.0, 0.0, 0.0, 0.0, 0.0, 0.0, 0.0, 0.0, 0.0, 0.0, 0.0, 0.0, 0.0, 0.0, 0.0, 0.0, 0.0, 0.0, 0.0, 0.0, 0.0, 0.0, 0.0, 0.0, 0.0, 0.0, 0.0, 0.0, 0.0, 0.0, 0.0, 0.0, 0.0, 0.0, 0.0, 0.0, 0.0, 0.0, 0.0, 0.0, 0.0, 0.0, 0.0, 0.0, 0.0, 0.0, 0.0, 0.0, 0.0, 0.0, 0.0, 0.0, 0.0, 0.0, 0.0, 0.0, 0.0, 0.0, 0.0, 0.0, 0.0, 0.0, 0.0, 0.0, 0.0, 0.0, 0.0, 0.0, 0.0, 0.0, 0.0, 0.0, 0.0, 0.0, 0.0, 0.0, 0.0, 0.0, 0.0, 0.0, 0.0, 0.0, 0.0, 0.0, 0.0, 0.0, 0.0, 0.0, 0.0, 0.0, 0.0, 0.0, 0.0, 0.0, 0.0, 0.0, 0.0, 0.0, 0.0, 0.0, 0.0, 0.0, 0.0, 0.0, 0.0, 0.0, 0.0, 0.0, 0.0, 0.0, 0.0, 0.0, 0.0, 0.0, 0.0, 0.0, 0.0, 0.0, 0.0, 0.0, 0.0, 0.0, 0.0, 0.0, 0.0, 0.0, 0.0, 0.0, 0.0, 0.0, 0.0, 0.0, 0.0, 0.0, 0.0, 0.0, 0.0, 0.0, 0.0, 0.0, 0.0, 0.0, 0.0, 0.0, 0.0, 0.0, 0.0, 0.0, 0.0, 0.0, 0.0, 0.0, 0.0, 0.0, 0.0, 0.0, 0.0, 0.0, 0.0, 0.0, 0.0, 0.0, 0.0, 0.0, 0.0, 0.0, 0.0, 0.0, 0.0, 0.0, 0.0, 0.0, 0.0, 0.0, 0.0, 0.0, 0.0, 0.0, 0.0, 0.0, 0.0, 0.0, 0.0, 0.0, 0.0, 0.0, 0.0, 0.0, 0.0, 0.0, 0.0, 0.0, 0.0, 0.0, 0.0, 0.0, 0.0, 0.0, 0.0, 0.0, 0.0, 0.0, 0.0, 0.0, 0.0, 0.0, 0.0, 0.0, 0.0, 0.0, 0.0, 0.0, 0.0, 0.0, 0.0, 0.0, 0.0, 0.0, 0.0, 0.0, 0.0, 0.0, 0.0, 0.0, 0.0, 0.0, 0.0, 0.0, 0.0, 0.0, 0.0, 0.0, 0.0, 0.0, 0.0, 0.0, 0.0, 0.0, 0.0, 0.0, 0.0, 0.0, 0.0, 0.0, 0.0, 0.0, 0.0, 0.0, 0.0, 0.0, 0.0, 0.0, 0.0, 0.0, 0.0, 0.0, 0.0, 0.0, 0.0, 0.0, 0.0, 0.0, 0.0, 0.0, 0.0, 0.0, 0.0, 0.0, 0.0, 0.0, 0.0, 0.0, 0.0, 0.0, 0.0, 0.0, 0.0, 0.0, 0.0, 0.0, 0.0, 0.0, 0.0, 0.0, 0.0, 0.0, 0.0, 0.0, 0.0, 0.0, 0.0, 0.0, 0.0, 0.0, 0.0, 0.0, 0.0, 0.0, 0.0, 0.0, 0.0, 0.0, 0.0, 0.0, 0.0, 0.0, 0.0, 0.0, 0.0, 0.0, 0.0, 0.0, 0.0, 0.0, 0.0, 0.0, 0.0, 0.0, 0.0, 0.0, 0.0, 0.0, 0.0, 0.0, 0.0, 0.0, 0.0, 0.0, 0.0, 0.0, 0.0, 0.0, 0.0, 0.0, 0.0, 0.0, 0.0, 0.0, 0.0, 0.0, 0.0, 0.0, 0.0, 0.0, 0.0, 0.0, 0.0, 0.0, 0.0, 0.0, 0.0, 0.0, 0.0, 0.0, 0.0, 0.0, 0.0, 0.0, 0.0, 0.0, 0.0, 0.0, 0.0, 0.0, 0.0, 0.0, 0.0, 0.0, 0.0, 0.0, 0.0, 0.0, 0.0, 0.0, 0.0, 0.0, 0.0, 0.0, 0.0, 0.0, 0.0, 0.0, 0.0, 0.0, 0.0, 0.0, 0.0, 0.0, 0.0, 0.0, 0.0, 0.0, 0.0, 0.0, 0.0, 0.0, 0.0, 0.0, 0.0, 0.0, 0.0, 0.0, 0.0, 0.0, 0.0, 0.0, 0.0, 0.0, 0.0, 0.0, 0.0, 0.0, 0.0, 0.0, 0.0, 0.0, 0.0, 0.0, 0.0, 0.0, 0.0, 0.0, 0.0, 0.0, 0.0, 0.0, 0.0, 0.0, 0.0, 0.0, 0.0, 0.0, 0.0, 0.0, 0.0, 0.0, 0.0, 0.0, 0.0, 0.0, 0.0, 0.0, 0.0, 0.0, 0.0, 0.0, 0.0, 0.0, 0.0, 0.0, 0.0, 0.0, 0.0, 0.0, 0.0, 0.0, 0.0, 0.0, 0.0, 0.0, 0.0, 0.0, 0.0, 0.0, 0.0, 0.0, 0.0, 0.0, 0.0, 0.0, 0.0, 0.0, 0.0, 0.0, 0.0, 0.0, 0.0, 0.0, 0.0, 0.0, 0.0, 0.0, 0.0, 0.0, 0.0, 0.0, 0.0, 0.0, 0.0, 0.0, 0.0, 0.0, 0.0, 0.0, 0.0, 0.0, 0.0, 0.0, 0.0, 0.0, 0.0, 0.0, 0.0, 0.0, 0.0, 0.0, 0.0, 0.0, 0.0, 0.0, 0.0, 0.0, 0.0, 0.0, 0.0, 0.0, 0.0, 0.0, 0.0, 0.0, 0.0, 0.0, 0.0, 0.0, 0.0, 0.0, 0.0, 0.0, 0.0, 0.0, 0.0, 0.0, 0.0, 0.0, 0.0, 0.0, 0.0, 0.0, 0.0, 0.0, 0.0, 0.0, 0.0, 0.0, 0.0, 0.0, 0.0, 0.0, 0.0, 0.0, 0.0, 0.0, 0.0, 0.0, 0.0, 0.0, 0.0, 0.0, 0.0, 0.0, 0.0, 0.0, 0.0, 0.0, 0.0, 0.0, 0.0, 0.0, 0.0, 0.0, 0.0, 0.0, 0.0, 0.0, 0.0, 0.0, 0.0, 0.0, 0.0, 0.0, 0.0, 0.0, 0.0, 0.0, 0.0, 0.0, 0.0, 0.0, 0.0, 0.0, 0.0, 0.0, 0.0, 0.0, 0.0, 0.0, 0.0, 0.0, 0.0, 0.0, 0.0, 0.0, 0.0, 0.0, 0.0, 0.0, 0.0, 0.0, 0.0, 0.0, 0.0, 0.0, 0.0, 0.0, 0.0, 0.0, 0.0, 0.0, 0.0, 0.0, 0.0, 0.0, 0.0, 0.0, 0.0, 0.0, 0.0, 0.0, 0.0, 0.0, 0.0, 0.0, 0.0, 0.0, 0.0, 0.0, 0.0, 0.0, 0.0, 0.0, 0.0, 0.0, 0.0, 0.0, 0.0, 0.0, 0.0, 0.0, 0.0, 0.0, 0.0, 0.0, 0.0, 0.0, 0.0, 0.0, 0.0, 0.0, 0.0, 0.0, 0.0, 0.0, 0.0, 0.0, 0.0, 0.0, 0.0, 0.0, 0.0, 0.0, 0.0, 0.0, 0.0, 0.0, 0.0, 0.0, 0.0, 0.0, 0.0, 0.0, 0.0, 0.0, 0.0, 0.0, 0.0, 0.0, 0.0, 0.0, 0.0, 0.0, 0.0, 0.0, 0.0, 0.0, 0.0, 0.0, 0.0, 0.0, 0.0, 0.0, 0.0, 0.0, 0.0, 0.0, 0.0, 0.0, 0.0, 0.0, 0.0, 0.0, 0.0, 0.0, 0.0, 0.0, 0.0, 0.0, 0.0, 0.0, 0.0, 0.0, 0.0, 0.0, 0.0, 0.0, 0.0, 0.0, 0.0, 0.0, 0.0, 0.0, 0.0, 0.0, 0.0, 0.0, 0.0, 0.0, 0.0, 0.0, 0.0, 0.0, 0.0, 0.0, 0.0, 0.0, 0.0, 0.0, 0.0, 0.0, 0.0, 0.0, 0.0, 0.0, 0.0, 0.0, 0.0, 0.0, 0.0, 0.0, 0.0, 0.0, 0.0, 0.0, 0.0, 0.0, 0.0, 0.0, 0.0, 0.0, 0.0, 0.0, 0.0, 0.0, 0.0, 0.0, 0.0, 0.0, 0.0, 0.0, 0.0, 0.0, 0.0, 0.0, 0.0, 0.0, 0.0, 0.0, 0.0, 0.0, 0.0, 0.0, 0.0, 0.0, 0.0, 0.0, 0.0, 0.0, 0.0, 0.0, 0.0, 0.0, 0.0, 0.0, 0.0, 0.0, 0.0, 0.0, 0.0, 0.0, 0.0, 0.0, 0.0, 0.0, 0.0, 0.0, 0.0, 0.0, 0.0, 0.0, 0.0, 0.0, 0.0, 0.0, 0.0, 0.0, 0.0, 0.0, 0.0, 0.0, 0.0, 0.0, 0.0, 0.0, 0.0, 0.0, 0.0, 0.0, 0.0, 0.0, 0.0, 0.0, 0.0, 0.0, 0.0, 0.0, 0.0, 0.0, 0.0, 0.0, 0.0, 0.0, 0.0, 0.0, 0.0, 0.0, 0.0, 0.0, 0.0, 0.0, 0.0, 0.0, 0.0, 0.0, 0.0, 0.0, 0.0, 0.0, 0.0, 0.0, 0.0, 0.0, 0.0, 0.0, 0.0, 0.0, 0.0, 0.0, 0.0, 0.0, 0.0, 0.0, 0.0, 0.0, 0.0, 0.0, 0.0, 0.0, 0.0, 0.0, 0.0, 0.0, 0.0, 0.0, 0.0, 0.0, 0.0, 0.0, 0.0, 0.0, 0.0, 0.0, 0.0, 0.0, 0.0, 0.0, 0.0, 0.0, 0.0, 0.0, 0.0, 0.0, 0.0, 0.0, 0.0, 0.0, 0.0, 0.0, 0.0, 0.0, 0.0, 0.0, 0.0, 0.0, 0.0, 0.0, 0.0, 0.0, 0.0, 0.0, 0.0, 0.0, 0.0, 0.0, 0.0, 0.0, 0.0, 0.0, 0.0, 0.0, 0.0, 0.0, 0.0, 0.0, 0.0, 0.0, 0.0, 0.0, 0.0, 0.0, 0.0, 0.0, 0.0, 0.0, 0.0, 0.0, 0.0, 0.0, 0.0, 0.0, 0.0, 0.0, 0.0, 0.0, 0.0, 0.0, 0.0, 0.0, 0.0, 0.0, 0.0, 0.0, 0.0, 0.0, 0.0, 0.0, 0.0, 0.0, 0.0, 0.0, 0.0, 0.0, 0.0, 0.0, 0.0, 0.0, 0.0, 0.0, 0.0, 0.0, 0.0, 0.0, 0.0, 0.0, 0.0, 0.0, 0.0, 0.0, 0.0, 0.0, 0.0, 0.0, 0.0, 0.0, 0.0, 0.0, 0.0, 0.0, 0.0, 0.0, 0.0, 0.0, 0.0, 0.0, 0.0, 0.0, 0.0, 0.0, 0.0, 0.0, 0.0, 0.0, 0.0, 0.0, 0.0, 0.0, 0.0, 0.0, 0.0, 0.0, 0.0, 0.0, 0.0, 0.0, 0.0, 0.0, 0.0, 0.0, 0.0, 0.0, 0.0, 0.0, 0.0, 0.0, 0.0, 0.0, 0.0, 0.0, 0.0, 0.0, 0.0, 0.0, 0.0, 0.0, 0.0, 0.0, 0.0, 0.0, 0.0, 0.0, 0.0, 0.0, 0.0, 0.0, 0.0, 0.0, 0.0, 0.0, 0.0, 0.0, 0.0, 0.0, 0.0, 0.0, 0.0, 0.0, 0.0, 0.0, 0.0, 0.0, 0.0, 0.0, 0.0, 0.0, 0.0, 0.0, 0.0, 0.0, 0.0, 0.0, 0.0, 0.0, 0.0, 0.0, 0.0, 0.0, 0.0, 0.0, 0.0, 0.0, 0.0, 0.0, 0.0, 0.0, 0.0, 0.0, 0.0, 0.0, 0.0, 0.0, 0.0, 0.0, 0.0, 0.0, 0.0, 0.0, 0.0, 0.0, 0.0, 0.0, 0.0, 0.0, 0.0, 0.0, 0.0, 0.0, 0.0, 0.0, 0.0, 0.0, 0.0, 0.0, 0.0, 0.0, 0.0, 0.0, 0.0, 0.0, 0.0, 0.0, 0.0, 0.0, 0.0, 0.0, 0.0, 0.0, 0.0, 0.0, 0.0, 0.0, 0.0, 0.0, 0.0, 0.0, 0.0, 0.0, 0.0, 0.0, 0.0, 0.0, 0.0, 0.0, 0.0, 0.0, 0.0, 0.0, 0.0, 0.0, 0.0, 0.0, 0.0, 0.0, 0.0, 0.0, 0.0, 0.0, 0.0, 0.0, 0.0, 0.0, 0.0, 0.0, 0.0, 0.0, 0.0, 0.0, 0.0, 0.0, 0.0, 0.0, 0.0, 0.0, 0.0, 0.0, 0.0, 0.0, 0.0, 0.0, 0.0, 0.0, 0.0, 0.0, 0.0, 0.0, 0.0, 0.0, 0.0, 0.0, 0.0, 0.0, 0.0, 0.0, 0.0, 0.0, 0.0, 0.0, 0.0, 0.0, 0.0, 0.0, 0.0, 0.0, 0.0, 0.0, 0.0, 0.0, 0.0, 0.0, 0.0, 0.0, 0.0, 0.0, 0.0, 0.0, 0.0, 0.0, 0.0, 0.0, 0.0, 0.0, 0.0, 0.0, 0.0, 0.0, 0.0, 0.0, 0.0, 0.0, 0.0, 0.0, 0.0, 0.0, 0.0, 0.0, 0.0, 0.0, 0.0, 0.0, 0.0, 0.0, 0.0, 0.0, 0.0, 0.0, 0.0, 0.0, 0.0, 0.0, 0.0, 0.0, 0.0, 0.0, 0.0, 0.0, 0.0, 0.0, 0.0, 0.0, 0.0, 0.0, 0.0, 0.0, 0.0, 0.0, 0.0, 0.0, 0.0, 0.0, 0.0, 0.0, 0.0, 0.0, 0.0, 0.0, 0.0, 0.0, 0.0, 0.0, 0.0, 0.0, 0.0, 0.0, 0.0, 0.0, 0.0, 0.0, 0.0, 0.0, 0.0, 0.0, 0.0, 0.0, 0.0, 0.0, 0.0, 0.0, 0.0, 0.0, 0.0, 0.0, 0.0, 0.0, 0.0, 0.0, 0.0, 0.0, 0.0, 0.0, 0.0, 0.0, 0.0, 0.0, 0.0, 0.0, 0.0, 0.0, 0.0, 0.0, 0.0, 0.0, 0.0, 0.0, 0.0, 0.0, 0.0, 0.0, 0.0, 0.0, 0.0, 0.0, 0.0, 0.0, 0.0, 0.0, 0.0, 0.0, 0.0, 0.0, 0.0, 0.0, 0.0, 0.0, 0.0, 0.0, 0.0, 0.0, 0.0, 0.0, 0.0, 0.0, 0.0, 0.0, 0.0, 0.0, 0.0, 0.0, 0.0, 0.0, 0.0, 0.0, 0.0, 0.0, 0.0, 0.0, 0.0, 0.0, 0.0, 0.0, 0.0, 0.0, 0.0, 0.0, 0.0, 0.0, 0.0, 0.0, 0.0, 0.0, 0.0, 0.0, 0.0, 0.0, 0.0, 0.0, 0.0, 0.0, 0.0, 0.0, 0.0, 0.0, 0.0, 0.0, 0.0, 0.0, 0.0, 0.0, 0.0, 0.0, 0.0, 0.0, 0.0, 0.0, 0.0, 0.0, 0.0, 0.0, 0.0, 0.0, 0.0, 0.0, 0.0, 0.0, 0.0, 0.0, 0.0, 0.0, 0.0, 0.0, 0.0, 0.0, 0.0, 0.0, 0.0, 0.0, 0.0, 0.0, 0.0, 0.0, 0.0, 0.0, 0.0, 0.0, 0.0, 0.0, 0.0, 0.0, 0.0, 0.0, 0.0, 0.0, 0.0, 0.0, 0.0, 0.0, 0.0, 0.0, 0.0, 0.0, 0.0, 0.0, 0.0, 0.0, 0.0, 0.0, 0.0, 0.0, 0.0, 0.0, 0.0, 0.0, 0.0, 0.0, 0.0, 0.0, 0.0, 0.0, 0.0, 0.0, 0.0, 0.0, 0.0, 0.0, 0.0, 0.0, 0.0, 0.0, 0.0, 0.0, 0.0, 0.0, 0.0, 0.0, 0.0, 0.0, 0.0, 0.0, 0.0, 0.0, 0.0, 0.0, 0.0, 0.0, 0.0, 0.0, 0.0, 0.0, 0.0, 0.0, 0.0, 0.0, 0.0, 0.0, 0.0, 0.0, 0.0, 0.0, 0.0, 0.0, 0.0, 0.0, 0.0, 0.0, 0.0, 0.0, 0.0, 0.0, 0.0, 0.0, 0.0, 0.0, 0.0, 0.0, 0.0, 0.0, 0.0, 0.0, 0.0, 0.0, 0.0, 0.0, 0.0, 0.0, 0.0, 0.0, 0.0, 0.0, 0.0, 0.0, 0.0, 0.0, 0.0, 0.0, 0.0, 0.0, 0.0, 0.0, 0.0, 0.0, 0.0, 0.0, 0.0, 0.0, 0.0, 0.0, 0.0, 0.0, 0.0, 0.0, 0.0, 0.0, 0.0, 0.0, 0.0, 0.0, 0.0, 0.0, 0.0, 0.0, 0.0, 0.0, 0.0, 0.0, 0.0, 0.0, 0.0, 0.0, 0.0, 0.0, 0.0, 0.0, 0.0, 0.0, 0.0, 0.0, 0.0, 0.0, 0.0, 0.0, 0.0, 0.0, 0.0, 0.0, 0.0, 0.0, 0.0, 0.0, 0.0, 0.0, 0.0, 0.0, 0.0, 0.0, 0.0, 0.0, 0.0, 0.0, 0.0, 0.0, 0.0, 0.0, 0.0, 0.0, 0.0, 0.0, 0.0, 0.0, 0.0, 0.0, 0.0, 0.0, 0.0, 0.0, 0.0, 0.0, 0.0, 0.0, 0.0, 0.0, 0.0, 0.0, 0.0, 0.0, 0.0, 0.0, 0.0, 0.0, 0.0, 0.0, 0.0, 0.0, 0.0, 0.0, 0.0, 0.0, 0.0, 0.0, 0.0, 0.0, 0.0, 0.0, 0.0, 0.0, 0.0, 0.0, 0.0, 0.0, 0.0, 0.0, 0.0, 0.0, 0.0, 0.0, 0.0, 0.0, 0.0, 0.0, 0.0, 0.0, 0.0, 0.0, 0.0, 0.0, 0.0, 0.0, 0.0, 0.0, 0.0, 0.0, 0.0, 0.0, 0.0, 0.0, 0.0, 0.0, 0.0, 0.0, 0.0, 0.0, 0.0, 0.0, 0.0, 0.0, 0.0, 0.0, 0.0, 0.0, 0.0, 0.0, 0.0, 0.0, 0.0, 0.0, 0.0, 0.0, 0.0, 0.0, 0.0, 0.0, 0.0, 0.0, 0.0, 0.0, 0.0, 0.0, 0.0, 0.0, 0.0, 0.0, 0.0, 0.0, 0.0, 0.0, 0.0, 0.0, 0.0, 0.0, 0.0, 0.0, 0.0, 0.0, 0.0, 0.0, 0.0, 0.0, 0.0, 0.0, 0.0, 0.0, 0.0, 0.0, 0.0, 0.0, 0.0, 0.0, 0.0, 0.0, 0.0, 0.0, 0.0, 0.0, 0.0, 0.0, 0.0, 0.0, 0.0, 0.0, 0.0, 0.0, 0.0, 0.0, 0.0, 0.0, 0.0, 0.0, 0.0, 0.0, 0.0, 0.0, 0.0, 0.0, 0.0, 0.0, 0.0, 0.0, 0.0, 0.0, 0.0, 0.0, 0.0, 0.0, 0.0, 0.0, 0.0, 0.0, 0.0, 0.0, 0.0, 0.0, 0.0, 0.0, 0.0, 0.0, 0.0, 0.0, 0.0, 0.0, 0.0, 0.0, 0.0, 0.0, 0.0, 0.0, 0.0, 0.0, 0.0, 0.0, 0.0, 0.0, 0.0, 0.0, 0.0, 0.0, 0.0, 0.0, 0.0, 0.0, 0.0, 0.0, 0.0, 0.0, 0.0, 0.0, 0.0, 0.0, 0.0, 0.0, 0.0, 0.0, 0.0, 0.0, 0.0, 0.0, 0.0, 0.0, 0.0, 0.0, 0.0, 0.0, 0.0, 0.0, 0.0, 0.0, 0.0, 0.0, 0.0, 0.0, 0.0, 0.0, 0.0, 0.0, 0.0, 0.0, 0.0, 0.0, 0.0, 0.0, 0.0, 0.0, 0.0, 0.0, 0.0, 0.0, 0.0, 0.0, 0.0, 0.0, 0.0, 0.0, 0.0, 0.0, 0.0, 0.0, 0.0, 0.0, 0.0, 0.0, 0.0, 0.0, 0.0, 0.0, 0.0, 0.0, 0.0, 0.0, 0.0, 0.0, 0.0, 0.0, 0.0, 0.0, 0.0, 0.0, 0.0, 0.0, 0.0, 0.0, 0.0, 0.0, 0.0, 0.0, 0.0, 0.0, 0.0, 0.0, 0.0, 0.0, 0.0, 0.0, 0.0, 0.0, 0.0, 0.0, 0.0, 0.0, 0.0, 0.0, 0.0, 0.0, 0.0, 0.0, 0.0, 0.0, 0.0, 0.0, 0.0, 0.0, 0.0, 0.0, 0.0, 0.0, 0.0, 0.0, 0.0, 0.0, 0.0, 0.0, 0.0, 0.0, 0.0, 0.0, 0.0, 0.0, 0.0, 0.0, 0.0, 0.0, 0.0, 0.0, 0.0, 0.0, 0.0, 0.0, 0.0, 0.0, 0.0, 0.0, 0.0, 0.0, 0.0, 0.0, 0.0, 0.0, 0.0, 0.0, 0.0, 0.0, 0.0, 0.0, 0.0, 0.0, 0.0, 0.0, 0.0, 0.0, 0.0, 0.0, 0.0, 0.0, 0.0, 0.0, 0.0, 0.0, 0.0, 0.0, 0.0, 0.0, 0.0, 0.0, 0.0, 0.0, 0.0, 0.0, 0.0, 0.0, 0.0, 0.0, 0.0, 0.0, 0.0, 0.0, 0.0, 0.0, 0.0, 0.0, 0.0, 0.0, 0.0, 0.0, 0.0, 0.0, 0.0, 0.0, 0.0, 0.0, 0.0, 0.0, 0.0, 0.0, 0.0, 0.0, 0.0, 0.0, 0.0, 0.0, 0.0, 0.0, 0.0, 0.0, 0.0, 0.0, 0.0, 0.0, 0.0, 0.0, 0.0, 0.0, 0.0, 0.0, 0.0, 0.0, 0.0, 0.0, 0.0, 0.0, 0.0, 0.0, 0.0, 0.0, 0.0, 0.0, 0.0, 0.0, 0.0, 0.0, 0.0, 0.0, 0.0, 0.0, 0.0, 0.0, 0.0, 0.0, 0.0, 0.0, 0.0, 0.0, 0.0, 0.0, 0.0, 0.0, 0.0, 0.0, 0.0, 0.0, 0.0, 0.0, 0.0, 0.0, 0.0, 0.0, 0.0, 0.0, 0.0, 0.0, 0.0, 0.0, 0.0, 0.0, 0.0, 0.0, 0.0, 0.0, 0.0, 0.0, 0.0, 0.0, 0.0, 0.0, 0.0, 0.0, 0.0, 0.0, 0.0, 0.0, 0.0, 0.0, 0.0, 0.0, 0.0, 0.0, 0.0, 0.0, 0.0, 0.0, 0.0, 0.0, 0.0, 0.0, 0.0, 0.0, 0.0, 0.0, 0.0, 0.0, 0.0, 0.0, 0.0, 0.0, 0.0, 0.0, 0.0, 0.0, 0.0, 0.0, 0.0, 0.0, 0.0, 0.0, 0.0, 0.0, 0.0, 0.0, 0.0, 0.0, 0.0, 0.0, 0.0, 0.0, 0.0, 0.0, 0.0, 0.0, 0.0, 0.0, 0.0, 0.0, 0.0, 0.0, 0.0, 0.0, 0.0, 0.0, 0.0, 0.0, 0.0, 0.0, 0.0, 0.0, 0.0, 0.0, 0.0, 0.0, 0.0, 0.0, 0.0, 0.0, 0.0, 0.0, 0.0, 0.0, 0.0, 0.0, 0.0, 0.0, 0.0, 0.0, 0.0, 0.0, 0.0, 0.0, 0.0, 0.0, 0.0, 0.0, 0.0, 0.0, 0.0, 0.0, 0.0, 0.0, 0.0, 0.0, 0.0, 0.0, 0.0, 0.0, 0.0, 0.0, 0.0, 0.0, 0.0, 0.0, 0.0, 0.0, 0.0, 0.0, 0.0, 0.0, 0.0, 0.0, 0.0, 0.0, 0.0, 0.0, 0.0, 0.0, 0.0, 0.0, 0.0, 0.0, 0.0, 0.0, 0.0, 0.0, 0.0, 0.0, 0.0, 0.0, 0.0, 0.0, 0.0, 0.0, 0.0, 0.0, 0.0, 0.0, 0.0, 0.0, 0.0, 0.0, 0.0, 0.0, 0.0, 0.0, 0.0, 0.0, 0.0, 0.0, 0.0, 0.0, 0.0, 0.0, 0.0, 0.0, 0.0, 0.0, 0.0, 0.0, 0.0, 0.0, 0.0, 0.0, 0.0, 0.0, 0.0, 0.0, 0.0, 0.0, 0.0, 0.0, 0.0, 0.0, 0.0, 0.0, 0.0, 0.0, 0.0, 0.0, 0.0, 0.0, 0.0, 0.0, 0.0, 0.0, 0.0, 0.0, 0.0, 0.0, 0.0, 0.0, 0.0, 0.0, 0.0, 0.0, 0.0, 0.0, 0.0, 0.0, 0.0, 0.0, 0.0, 0.0, 0.0, 0.0, 0.0, 0.0, 0.0, 0.0, 0.0, 0.0, 0.0, 0.0, 0.0, 0.0, 0.0, 0.0, 0.0, 0.0, 0.0, 0.0, 0.0, 0.0, 0.0, 0.0, 0.0, 0.0, 0.0, 0.0, 0.0, 0.0, 0.0, 0.0, 0.0, 0.0, 0.0, 0.0, 0.0, 0.0, 0.0, 0.0, 0.0, 0.0, 0.0, 0.0, 0.0, 0.0, 0.0, 0.0, 0.0, 0.0, 0.0, 0.0, 0.0, 0.0, 0.0, 0.0, 0.0, 0.0, 0.0, 0.0, 0.0, 0.0, 0.0, 0.0, 0.0, 0.0, 0.0, 0.0, 0.0, 0.0, 0.0, 0.0, 0.0, 0.0, 0.0, 0.0, 0.0, 0.0, 0.0, 0.0, 0.0, 0.0, 0.0, 0.0, 0.0, 0.0, 0.0, 0.0, 0.0, 0.0, 0.0, 0.0, 0.0, 0.0, 0.0, 0.0, 0.0, 0.0, 0.0, 0.0, 0.0, 0.0, 0.0, 0.0, 0.0, 0.0, 0.0, 0.0, 0.0, 0.0, 0.0, 0.0, 0.0, 0.0, 0.0, 0.0, 0.0, 0.0, 0.0, 0.0, 0.0, 0.0, 0.0, 0.0, 0.0, 0.0, 0.0, 0.0, 0.0, 0.0, 0.0, 0.0, 0.0, 0.0, 0.0, 0.0, 0.0, 0.0, 0.0, 0.0, 0.0, 0.0, 0.0, 0.0, 0.0, 0.0, 0.0, 0.0, 0.0, 0.0, 0.0, 0.0, 0.0, 0.0, 0.0, 0.0, 0.0, 0.0, 0.0, 0.0, 0.0, 0.0, 0.0, 0.0, 0.0, 0.0, 0.0, 0.0, 0.0, 0.0, 0.0, 0.0, 0.0, 0.0, 0.0, 0.0, 0.0, 0.0, 0.0, 0.0, 0.0, 0.0, 0.0, 0.0, 0.0, 0.0, 0.0, 0.0, 0.0, 0.0, 0.0, 0.0, 0.0, 0.0, 0.0, 0.0, 0.0, 0.0, 0.0, 0.0, 0.0, 0.0, 0.0, 0.0, 0.0, 0.0, 0.0, 0.0, 0.0, 0.0, 0.0, 0.0, 0.0, 0.0, 0.0, 0.0, 0.0, 0.0, 0.0, 0.0, 0.0, 0.0, 0.0, 0.0, 0.0, 0.0, 0.0, 0.0, 0.0, 0.0, 0.0, 0.0, 0.0, 0.0, 0.0, 0.0, 0.0, 0.0, 0.0, 0.0, 0.0, 0.0, 0.0, 0.0, 0.0, 0.0, 0.0, 0.0, 0.0, 0.0, 0.0, 0.0, 0.0, 0.0, 0.0, 0.0, 0.0, 0.0, 0.0, 0.0, 0.0, 0.0, 0.0, 0.0, 0.0, 0.0, 0.0, 0.0, 0.0, 0.0, 0.0, 0.0, 0.0, 0.0, 0.0, 0.0, 0.0, 0.0, 0.0, 0.0, 0.0, 0.0, 0.0, 0.0, 0.0, 0.0, 0.0, 0.0, 0.0, 0.0, 0.0, 0.0, 0.0, 0.0, 0.0, 0.0, 0.0, 0.0, 0.0, 0.0, 0.0, 0.0, 0.0, 0.0, 0.0, 0.0])
me_plane.use_remesh_fix_poles = True
me_plane.use_remesh_preserve_attributes = False
me_plane.use_mirror_vertex_groups = False
me_plane.update()

# ---- objects
ob_light = bpy.data.objects.new('Light', light_light)
ob_camera = bpy.data.objects.new('Camera', cam_camera)
ob_vaza_image = bpy.data.objects.new('Vaza_Image', None)
ob_vaza = bpy.data.objects.new('Vaza', me_plane)

# ---- transforms, parenting, visibility, modifiers, constraints
ob_light.location = (4.076, 1.005, 5.904)
ob_light.rotation_euler = (0.6503, 0.05522, 1.866)
ob_light.lock_rotations_4d = False
ob_light.empty_display_type = 'ARROWS'
ob_light.color = (0.0, 0.0, 0.0, 0.0)
ob_light.lineart.crease_threshold = 0.0
ob_camera.location = (7.359, -6.926, 4.958)
ob_camera.rotation_euler = (1.109, 0.0, 0.8149)
ob_camera.lock_rotations_4d = False
ob_camera.empty_display_type = 'ARROWS'
ob_camera.color = (0.0, 0.0, 0.0, 0.0)
ob_camera.display_type = 'WIRE'
ob_camera.lineart.crease_threshold = 0.0
ob_vaza_image.location = (0.0, 0.0, 2.508)
ob_vaza_image.rotation_euler = (1.571, 0.0, 1.571)
ob_vaza_image.empty_display_type = 'IMAGE'
ob_vaza_image.empty_display_size = 5.0
ob_vaza_image.lineart.crease_threshold = 0.0
ob_vaza.location = (0.0, 0.0, 0.0)
ob_vaza.rotation_euler = (0.0, 1.571, 0.0)
ob_vaza.lineart.crease_threshold = 0.0

# ---- collection membership
col_collection.objects.link(ob_light)
col_collection.objects.link(ob_camera)
col_collection.objects.link(ob_vaza_image)
col_collection.objects.link(ob_vaza)

# ---- scene / render settings (as saved in the file)
scene.camera = ob_camera
scene.frame_start = 1; scene.frame_end = 250; scene.frame_set(1)
scene.render.engine = 'BLENDER_EEVEE_NEXT'
scene.cycles.use_denoising = False
scene.cycles.samples = 128
scene.cycles.sampling_pattern = 'TABULATED_SOBOL'
scene.cycles.use_adaptive_sampling = False
scene.cycles.use_light_tree = False
scene.view_settings.view_transform = 'Filmic'
bpy.context.view_layer.update()
